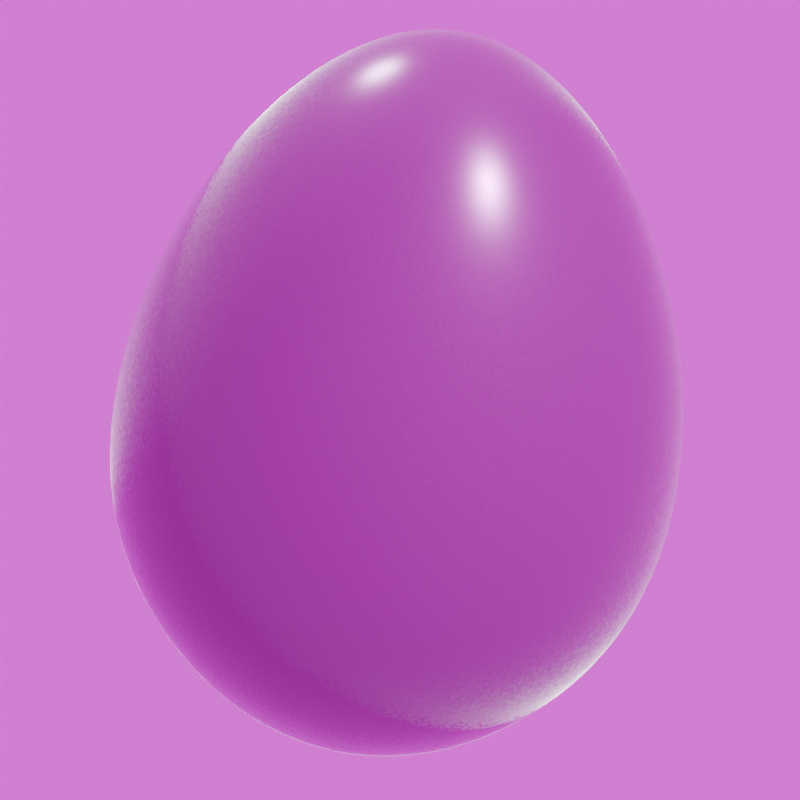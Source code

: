 # Source: pysanka2_featured.blend  (saved by Blender 4.4.30; exported with 4.5.12 LTS)
import bpy
from mathutils import Matrix  # noqa: F401  (used for matrix-valued properties, if any)

bpy.ops.wm.read_factory_settings(use_empty=True)
scene = bpy.context.scene
scene.name = 'Scene'

# ---- collections
col_collection = bpy.data.collections.new('Collection'); scene.collection.children.link(col_collection)
col_0 = bpy.data.collections.new('0'); scene.collection.children.link(col_0)

# ---- images (referenced by path relative to the original .blend; pixels are not part of the script)
import os
ASSET_DIR = os.environ.get("B2B_ASSET_DIR", "")  # directory of the original .blend (textures are referenced by path, not embedded)
HERE = os.path.dirname(os.path.abspath(__file__))  # packed textures are extracted next to this script under _unpacked/

def load_image(name, relpath, width, height, colorspace="sRGB"):
    """Load a texture the original file referenced (path relative to the .blend, or extracted next to this script)."""
    p = next((c for c in (os.path.join(HERE, relpath), os.path.join(ASSET_DIR, relpath)) if relpath and os.path.exists(c)), "")
    if p:
        img = bpy.data.images.load(p, check_existing=True)
        img.name = name
    else:  # same state as the original file: an image datablock whose file is absent (Cycles renders it pink)
        img = bpy.data.images.new(name, width, height)
        img.source = "FILE"
        img.filepath = "//" + (relpath or name)
    img.colorspace_settings.name = colorspace
    return img
img_p02_png = load_image('p02.png', 'p02.png', 1024, 1024, 'sRGB')
img_p02c = load_image('p02c', 'p02c.png', 1024, 1024, 'sRGB')
img_eggshell_jpg = load_image('Eggshell.jpg', 'Eggshell.jpg', 1024, 1024, 'sRGB')
img_pr02 = load_image('pr02', 'rend/pr02.png', 1024, 1024, 'sRGB')
img_fin4_ref_exr = load_image('fin4_Ref.exr', 'fin4_Ref.exr', 1024, 1024, 'Linear Rec.709')

# ---- materials (node trees are filled in below, after node groups)
mat_material = bpy.data.materials.new('Material')

# ---- material node trees
mat_material.use_nodes = True; mat_material.node_tree.nodes.clear()
_N = mat_material.node_tree.nodes; _L = mat_material.node_tree.links
n0 = _N.new('ShaderNodeBsdfPrincipled'); n0.name = 'Principled BSDF'; n0.location = (2033, 378)
n0.inputs[1].default_value = 0.2873
n0.inputs[2].default_value = 0.2673
n0.inputs[19].default_value = 0.3345
n0.inputs[20].default_value = 0.7245
n0.inputs[24].default_value = 1.0
n0.inputs[25].default_value = 0.2929
n1 = _N.new('ShaderNodeOutputMaterial'); n1.name = 'Material Output'; n1.location = (2323, 378)
n2 = _N.new('ShaderNodeTexImage'); n2.name = 'Image Texture'; n2.location = (-1916, 508)
n2.image = img_p02_png
n3 = _N.new('ShaderNodeTexImage'); n3.name = 'Image Texture.001'; n3.location = (-2809, -29)
n3.image = img_p02c
n4 = _N.new('ShaderNodeMix'); n4.name = 'Mix'; n4.location = (-614, 359)
n4.data_type = 'RGBA'
n4.blend_type = 'COLOR'
n4.inputs[0].default_value = 1.0
n5 = _N.new('ShaderNodeMix'); n5.name = 'Mix.001'; n5.location = (-200, 522)
n5.data_type = 'RGBA'
n5.inputs[0].default_value = 0.12
n5.inputs[7].default_value = (0.128, 0.08262, 0.07997, 1.0)
n6 = _N.new('ShaderNodeMix'); n6.name = 'Mix.002'; n6.location = (-1271, 513)
n6.data_type = 'RGBA'
n6.inputs[6].default_value = (0.1285, 0.00428, 0.0096, 1.0)
n6.inputs[7].default_value = (0.5379, 0.5201, 0.3468, 1.0)
n7 = _N.new('ShaderNodeTexImage'); n7.name = 'Image Texture.002'; n7.location = (-693, -337)
n7.image = img_eggshell_jpg
n8 = _N.new('ShaderNodeMix'); n8.name = 'Mix.003'; n8.location = (203, 451)
n8.data_type = 'RGBA'
n8.blend_type = 'MULTIPLY'
n8.inputs[0].default_value = 1.0
n9 = _N.new('ShaderNodeRGBCurve'); n9.name = 'RGB Curves'; n9.location = (-340, 19)
_c = n9.mapping.curves[3]
while len(_c.points) > 2: _c.points.remove(_c.points[-1])
_c.points[0].location = (0.0, 0.0); _c.points[0].handle_type = 'AUTO'
_c.points[1].location = (0.57091, 0.865); _c.points[1].handle_type = 'AUTO'
_p = _c.points.new(1.0, 1.0); _p.handle_type = 'AUTO'
n9.mapping.update()
n10 = _N.new('ShaderNodeTexNoise'); n10.name = 'Noise Texture'; n10.location = (-52, -261)
n10.inputs[2].default_value = 161.1
n11 = _N.new('ShaderNodeNormalMap'); n11.name = 'Normal Map'; n11.location = (179, -130)
n11.inputs[0].default_value = 0.29
n12 = _N.new('ShaderNodeMix'); n12.name = 'Mix.004'; n12.location = (-1058, 129)
n12.data_type = 'RGBA'
n12.blend_type = 'MULTIPLY'
n12.inputs[0].default_value = 1.0
n13 = _N.new('ShaderNodeTexImage'); n13.name = 'Image Texture.003'; n13.location = (-37, 853)
n13.image = img_pr02
n14 = _N.new('ShaderNodeMix'); n14.name = 'Mix.005'; n14.location = (670, 549)
n14.data_type = 'RGBA'
n14.blend_type = 'MULTIPLY'
n14.inputs[0].default_value = 0.2533
n15 = _N.new('ShaderNodeValToRGB'); n15.name = 'Color Ramp'; n15.location = (-2273, -494)
while len(n15.color_ramp.elements) > 1: n15.color_ramp.elements.remove(n15.color_ramp.elements[-1])
n15.color_ramp.elements[0].position = 0.0; n15.color_ramp.elements[0].color = (1.0, 1.0, 1.0, 1.0)
_e = n15.color_ramp.elements.new(0.5673); _e.color = (0.0, 0.0, 0.0, 1.0)
n16 = _N.new('ShaderNodeSeparateXYZ'); n16.name = 'Separate XYZ'; n16.location = (-2500, -525)
n17 = _N.new('ShaderNodeMix'); n17.name = 'Mix.007'; n17.location = (-1840, -279)
n17.data_type = 'RGBA'
n17.inputs[7].default_value = (0.2019, 0.009883, 0.0245, 1.0)
n18 = _N.new('ShaderNodeTexImage'); n18.name = 'Image Texture.004'; n18.location = (1039, 911)
n18.image = img_pr02
n19 = _N.new('ShaderNodeMix'); n19.name = 'Mix.006'; n19.location = (1366, 516)
n19.mute = True
n19.data_type = 'RGBA'
n19.inputs[0].default_value = 0.7333
n20 = _N.new('ShaderNodeMapping'); n20.name = 'Mapping'; n20.location = (859, 871)
n21 = _N.new('ShaderNodeUVMap'); n21.name = 'UV Map'; n21.location = (609, 784)
n21.uv_map = 'UVMap.001'
_L.new(n6.outputs[2], n4.inputs[6])
_L.new(n12.outputs[2], n4.inputs[7])
_L.new(n4.outputs[2], n5.inputs[6])
_L.new(n2.outputs[0], n6.inputs[0])
_L.new(n5.outputs[2], n8.inputs[6])
_L.new(n9.outputs[0], n8.inputs[7])
_L.new(n19.outputs[2], n0.inputs[0])
_L.new(n7.outputs[0], n9.inputs[1])
_L.new(n10.outputs[1], n11.inputs[1])
_L.new(n11.outputs[0], n0.inputs[23])
_L.new(n2.outputs[0], n12.inputs[7])
_L.new(n8.outputs[2], n14.inputs[6])
_L.new(n13.outputs[0], n14.inputs[7])
_L.new(n3.outputs[0], n16.inputs[0])
_L.new(n16.outputs[0], n15.inputs[0])
_L.new(n15.outputs[0], n17.inputs[0])
_L.new(n17.outputs[2], n12.inputs[6])
_L.new(n3.outputs[0], n17.inputs[6])
_L.new(n14.outputs[2], n19.inputs[6])
_L.new(n18.outputs[0], n19.inputs[7])
_L.new(n20.outputs[0], n18.inputs[0])
_L.new(n21.outputs[0], n20.inputs[0])
_L.new(n0.outputs[0], n1.inputs[0])
n1.is_active_output = True

# ---- world
world_world = bpy.data.worlds.new('World'); scene.world = world_world
world_world.use_nodes = True; world_world.node_tree.nodes.clear()
_N = world_world.node_tree.nodes; _L = world_world.node_tree.links
n0 = _N.new('ShaderNodeOutputWorld'); n0.name = 'World Output'; n0.location = (300, 300)
n1 = _N.new('ShaderNodeBackground'); n1.name = 'Background'; n1.location = (10, 300)
n1.inputs[1].default_value = 1.2
n2 = _N.new('ShaderNodeTexEnvironment'); n2.name = 'Environment Texture'; n2.location = (-280, 275)
n2.image = img_fin4_ref_exr
_L.new(n1.outputs[0], n0.inputs[0])
_L.new(n2.outputs[0], n1.inputs[0])
n0.is_active_output = True
world_world.color = (0.05088, 0.05088, 0.05088)
world_world.sun_shadow_jitter_overblur = 0.0

# ---- cameras
cam_camera = bpy.data.cameras.new('Camera')
cam_camera.clip_start = 0.01
cam_camera.lens = 125.7

# ---- lights
light_sun = bpy.data.lights.new('Sun', 'SUN')
light_sun.energy = 5.851
light_area = bpy.data.lights.new('Area', 'AREA')
light_area.energy = 14.0
light_area.size = 0.02
light_area.size_y = 1.0
light_sun_001 = bpy.data.lights.new('Sun.001', 'SUN')
light_sun_001.use_shadow = False
light_sun_001.angle = 0.3705
light_sun_001.energy = 0.571

# ---- meshes
me_egg = bpy.data.meshes.new('egg')
me_egg.from_pydata([(0.1341, 0.1195, -0.1341), (0.08903, 0.09819, -0.151), (0.0444, 0.08653, -0.1601), (0.0, 0.08279, -0.163), (-0.0444, 0.08653, -0.1601), (-0.08903, 0.09819, -0.151), (0.1534, 0.1739, -0.1534), (0.102, 0.1597, -0.1847), (0.05089, 0.1519, -0.2011), (0.0, 0.1494, -0.2062), (-0.05089, 0.1519, -0.2011), (-0.102, 0.1597, -0.1847), (0.1611, 0.2317, -0.1611), (0.1077, 0.224, -0.2001), (0.05394, 0.2198, -0.2204), (0.0, 0.2184, -0.2267), (-0.05394, 0.2198, -0.2204), (-0.1077, 0.224, -0.2001), (0.1608, 0.2908, -0.1608), (0.1072, 0.2908, -0.2006), (0.0536, 0.2908, -0.221), (0.0, 0.2908, -0.2274), (-0.0536, 0.2908, -0.221), (-0.1072, 0.2908, -0.2006), (0.1545, 0.3499, -0.1545), (0.1027, 0.3576, -0.1908), (0.05126, 0.3618, -0.2094), (0.0, 0.3632, -0.2153), (-0.05126, 0.3618, -0.2094), (-0.1027, 0.3576, -0.1908), (0.1418, 0.4104, -0.1418), (0.09372, 0.4272, -0.1698), (0.04665, 0.4365, -0.1843), (0.0, 0.4394, -0.1888), (-0.04665, 0.4365, -0.1843), (-0.09372, 0.4272, -0.1698), (-0.1341, 0.1195, -0.1341), (-0.151, 0.09819, -0.08903), (-0.1601, 0.08653, -0.0444), (-0.163, 0.08279, 0.0), (-0.1601, 0.08653, 0.0444), (-0.151, 0.09819, 0.08903), (-0.1534, 0.1739, -0.1534), (-0.1847, 0.1597, -0.102), (-0.2011, 0.1519, -0.05089), (-0.2062, 0.1494, 0.0), (-0.2011, 0.1519, 0.05089), (-0.1847, 0.1597, 0.102), (-0.1611, 0.2317, -0.1611), (-0.2001, 0.224, -0.1077), (-0.2204, 0.2198, -0.05394), (-0.2267, 0.2184, 0.0), (-0.2204, 0.2198, 0.05394), (-0.2001, 0.224, 0.1077), (-0.1608, 0.2908, -0.1608), (-0.2006, 0.2908, -0.1072), (-0.221, 0.2908, -0.0536), (-0.2274, 0.2908, 0.0), (-0.221, 0.2908, 0.0536), (-0.2006, 0.2908, 0.1072), (-0.1545, 0.3499, -0.1545), (-0.1908, 0.3576, -0.1027), (-0.2094, 0.3618, -0.05126), (-0.2153, 0.3632, 0.0), (-0.2094, 0.3618, 0.05126), (-0.1908, 0.3576, 0.1027), (-0.1418, 0.4104, -0.1418), (-0.1698, 0.4272, -0.09372), (-0.1843, 0.4365, -0.04665), (-0.1888, 0.4394, 0.0), (-0.1843, 0.4365, 0.04665), (-0.1698, 0.4272, 0.09372), (-0.1341, 0.1195, 0.1341), (-0.08903, 0.09819, 0.151), (-0.0444, 0.08653, 0.1601), (0.0, 0.08279, 0.163), (0.0444, 0.08653, 0.1601), (0.08903, 0.09819, 0.151), (-0.1534, 0.1739, 0.1534), (-0.102, 0.1597, 0.1847), (-0.05089, 0.1519, 0.2011), (0.0, 0.1494, 0.2062), (0.05089, 0.1519, 0.2011), (0.102, 0.1597, 0.1847), (-0.1611, 0.2317, 0.1611), (-0.1077, 0.224, 0.2001), (-0.05394, 0.2198, 0.2204), (0.0, 0.2184, 0.2267), (0.05394, 0.2198, 0.2204), (0.1077, 0.224, 0.2001), (-0.1608, 0.2908, 0.1608), (-0.1072, 0.2908, 0.2006), (-0.0536, 0.2908, 0.221), (0.0, 0.2908, 0.2274), (0.0536, 0.2908, 0.221), (0.1072, 0.2908, 0.2006), (-0.1545, 0.3499, 0.1545), (-0.1027, 0.3576, 0.1908), (-0.05126, 0.3618, 0.2094), (0.0, 0.3632, 0.2153), (0.05126, 0.3618, 0.2094), (0.1027, 0.3576, 0.1908), (-0.1418, 0.4104, 0.1418), (-0.09372, 0.4272, 0.1698), (-0.04665, 0.4365, 0.1843), (0.0, 0.4394, 0.1888), (0.04665, 0.4365, 0.1843), (0.09372, 0.4272, 0.1698), (0.1341, 0.1195, 0.1341), (0.151, 0.09819, 0.08903), (0.1601, 0.08653, 0.0444), (0.163, 0.08279, 0.0), (0.1601, 0.08653, -0.0444), (0.151, 0.09819, -0.08903), (0.1534, 0.1739, 0.1534), (0.1847, 0.1597, 0.102), (0.2011, 0.1519, 0.05089), (0.2062, 0.1494, 0.0), (0.2011, 0.1519, -0.05089), (0.1847, 0.1597, -0.102), (0.1611, 0.2317, 0.1611), (0.2001, 0.224, 0.1077), (0.2204, 0.2198, 0.05394), (0.2267, 0.2184, 0.0), (0.2204, 0.2198, -0.05394), (0.2001, 0.224, -0.1077), (0.1608, 0.2908, 0.1608), (0.2006, 0.2908, 0.1072), (0.221, 0.2908, 0.0536), (0.2274, 0.2908, 0.0), (0.221, 0.2908, -0.0536), (0.2006, 0.2908, -0.1072), (0.1545, 0.3499, 0.1545), (0.1908, 0.3576, 0.1027), (0.2094, 0.3618, 0.05126), (0.2153, 0.3632, 0.0), (0.2094, 0.3618, -0.05126), (0.1908, 0.3576, -0.1027), (0.1418, 0.4104, 0.1418), (0.1698, 0.4272, 0.09372), (0.1843, 0.4365, 0.04665), (0.1888, 0.4394, 0.0), (0.1843, 0.4365, -0.04665), (0.1698, 0.4272, -0.09372), (0.09982, 0.05984, 0.09982), (0.04969, 0.03972, 0.1057), (0.0, 0.03338, 0.1075), (-0.04969, 0.03972, 0.1057), (-0.09982, 0.05984, 0.09982), (0.1057, 0.03972, 0.04969), (0.05256, 0.01555, 0.05256), (0.0, 0.00796, 0.05347), (-0.05256, 0.01555, 0.05256), (-0.1057, 0.03972, 0.04969), (0.1075, 0.03338, 0.0), (0.05347, 0.00796, 0.0), (0.0, 0.0, 0.0), (-0.05347, 0.00796, 0.0), (-0.1075, 0.03338, 0.0), (0.1057, 0.03972, -0.04969), (0.05256, 0.01555, -0.05256), (0.0, 0.00796, -0.05347), (-0.05256, 0.01555, -0.05256), (-0.1057, 0.03972, -0.04969), (0.09982, 0.05984, -0.09982), (0.04969, 0.03972, -0.1057), (0.0, 0.03338, -0.1075), (-0.04969, 0.03972, -0.1057), (-0.09982, 0.05984, -0.09982), (0.1214, 0.4749, -0.1214), (0.07988, 0.5001, -0.1355), (0.03966, 0.5139, -0.143), (0.0, 0.5183, -0.1454), (-0.03966, 0.5139, -0.143), (-0.07988, 0.5001, -0.1355), (-0.1214, 0.4749, -0.1214), (0.1355, 0.5001, -0.07988), (0.08817, 0.5455, -0.08817), (0.04352, 0.5693, -0.09255), (0.0, 0.5768, -0.09393), (-0.04352, 0.5693, -0.09255), (-0.08817, 0.5455, -0.08817), (-0.1355, 0.5001, -0.07988), (0.143, 0.5139, -0.03966), (0.09255, 0.5693, -0.04352), (0.04556, 0.5979, -0.04556), (0.0, 0.6069, -0.0462), (-0.04556, 0.5979, -0.04556), (-0.09255, 0.5693, -0.04352), (-0.143, 0.5139, -0.03966), (0.1454, 0.5183, 0.0), (0.09393, 0.5768, 0.0), (0.0462, 0.6069, 0.0), (0.0, 0.6163, 0.0), (-0.0462, 0.6069, 0.0), (-0.09393, 0.5768, 0.0), (-0.1454, 0.5183, 0.0), (0.143, 0.5139, 0.03966), (0.09255, 0.5693, 0.04352), (0.04556, 0.5979, 0.04556), (0.0, 0.6069, 0.0462), (-0.04556, 0.5979, 0.04556), (-0.09255, 0.5693, 0.04352), (-0.143, 0.5139, 0.03966), (0.1355, 0.5001, 0.07988), (0.08817, 0.5455, 0.08817), (0.04352, 0.5693, 0.09255), (0.0, 0.5768, 0.09393), (-0.04352, 0.5693, 0.09255), (-0.08817, 0.5455, 0.08817), (-0.1355, 0.5001, 0.07988), (0.1214, 0.4749, 0.1214), (0.07988, 0.5001, 0.1355), (0.03966, 0.5139, 0.143), (0.0, 0.5183, 0.1454), (-0.03966, 0.5139, 0.143), (-0.07988, 0.5001, 0.1355), (-0.1214, 0.4749, 0.1214)], [], [(0, 1, 7, 6), (1, 2, 8, 7), (2, 3, 9, 8), (3, 4, 10, 9), (4, 5, 11, 10), (5, 36, 42, 11), (6, 7, 13, 12), (7, 8, 14, 13), (8, 9, 15, 14), (9, 10, 16, 15), (10, 11, 17, 16), (11, 42, 48, 17), (12, 13, 19, 18), (13, 14, 20, 19), (14, 15, 21, 20), (15, 16, 22, 21), (16, 17, 23, 22), (17, 48, 54, 23), (18, 19, 25, 24), (19, 20, 26, 25), (20, 21, 27, 26), (21, 22, 28, 27), (22, 23, 29, 28), (23, 54, 60, 29), (24, 25, 31, 30), (25, 26, 32, 31), (26, 27, 33, 32), (27, 28, 34, 33), (28, 29, 35, 34), (29, 60, 66, 35), (30, 31, 170, 169), (31, 32, 171, 170), (32, 33, 172, 171), (33, 34, 173, 172), (34, 35, 174, 173), (35, 66, 175, 174), (36, 37, 43, 42), (37, 38, 44, 43), (38, 39, 45, 44), (39, 40, 46, 45), (40, 41, 47, 46), (41, 72, 78, 47), (42, 43, 49, 48), (43, 44, 50, 49), (44, 45, 51, 50), (45, 46, 52, 51), (46, 47, 53, 52), (47, 78, 84, 53), (48, 49, 55, 54), (49, 50, 56, 55), (50, 51, 57, 56), (51, 52, 58, 57), (52, 53, 59, 58), (53, 84, 90, 59), (54, 55, 61, 60), (55, 56, 62, 61), (56, 57, 63, 62), (57, 58, 64, 63), (58, 59, 65, 64), (59, 90, 96, 65), (60, 61, 67, 66), (61, 62, 68, 67), (62, 63, 69, 68), (63, 64, 70, 69), (64, 65, 71, 70), (65, 96, 102, 71), (66, 67, 182, 175), (67, 68, 189, 182), (68, 69, 196, 189), (69, 70, 203, 196), (70, 71, 210, 203), (71, 102, 217, 210), (72, 73, 79, 78), (73, 74, 80, 79), (74, 75, 81, 80), (75, 76, 82, 81), (76, 77, 83, 82), (77, 108, 114, 83), (78, 79, 85, 84), (79, 80, 86, 85), (80, 81, 87, 86), (81, 82, 88, 87), (82, 83, 89, 88), (83, 114, 120, 89), (84, 85, 91, 90), (85, 86, 92, 91), (86, 87, 93, 92), (87, 88, 94, 93), (88, 89, 95, 94), (89, 120, 126, 95), (90, 91, 97, 96), (91, 92, 98, 97), (92, 93, 99, 98), (93, 94, 100, 99), (94, 95, 101, 100), (95, 126, 132, 101), (96, 97, 103, 102), (97, 98, 104, 103), (98, 99, 105, 104), (99, 100, 106, 105), (100, 101, 107, 106), (101, 132, 138, 107), (102, 103, 216, 217), (103, 104, 215, 216), (104, 105, 214, 215), (105, 106, 213, 214), (106, 107, 212, 213), (107, 138, 211, 212), (108, 109, 115, 114), (109, 110, 116, 115), (110, 111, 117, 116), (111, 112, 118, 117), (112, 113, 119, 118), (113, 0, 6, 119), (114, 115, 121, 120), (115, 116, 122, 121), (116, 117, 123, 122), (117, 118, 124, 123), (118, 119, 125, 124), (119, 6, 12, 125), (120, 121, 127, 126), (121, 122, 128, 127), (122, 123, 129, 128), (123, 124, 130, 129), (124, 125, 131, 130), (125, 12, 18, 131), (126, 127, 133, 132), (127, 128, 134, 133), (128, 129, 135, 134), (129, 130, 136, 135), (130, 131, 137, 136), (131, 18, 24, 137), (132, 133, 139, 138), (133, 134, 140, 139), (134, 135, 141, 140), (135, 136, 142, 141), (136, 137, 143, 142), (137, 24, 30, 143), (138, 139, 204, 211), (139, 140, 197, 204), (140, 141, 190, 197), (141, 142, 183, 190), (142, 143, 176, 183), (143, 30, 169, 176), (108, 77, 144, 109), (77, 76, 145, 144), (76, 75, 146, 145), (75, 74, 147, 146), (74, 73, 148, 147), (73, 72, 41, 148), (109, 144, 149, 110), (144, 145, 150, 149), (145, 146, 151, 150), (146, 147, 152, 151), (147, 148, 153, 152), (148, 41, 40, 153), (110, 149, 154, 111), (149, 150, 155, 154), (150, 151, 156, 155), (151, 152, 157, 156), (152, 153, 158, 157), (153, 40, 39, 158), (111, 154, 159, 112), (154, 155, 160, 159), (155, 156, 161, 160), (156, 157, 162, 161), (157, 158, 163, 162), (158, 39, 38, 163), (112, 159, 164, 113), (159, 160, 165, 164), (160, 161, 166, 165), (161, 162, 167, 166), (162, 163, 168, 167), (163, 38, 37, 168), (113, 164, 1, 0), (164, 165, 2, 1), (165, 166, 3, 2), (166, 167, 4, 3), (167, 168, 5, 4), (168, 37, 36, 5), (169, 170, 177, 176), (170, 171, 178, 177), (171, 172, 179, 178), (172, 173, 180, 179), (173, 174, 181, 180), (174, 175, 182, 181), (176, 177, 184, 183), (177, 178, 185, 184), (178, 179, 186, 185), (179, 180, 187, 186), (180, 181, 188, 187), (181, 182, 189, 188), (183, 184, 191, 190), (184, 185, 192, 191), (185, 186, 193, 192), (186, 187, 194, 193), (187, 188, 195, 194), (188, 189, 196, 195), (190, 191, 198, 197), (191, 192, 199, 198), (192, 193, 200, 199), (193, 194, 201, 200), (194, 195, 202, 201), (195, 196, 203, 202), (197, 198, 205, 204), (198, 199, 206, 205), (199, 200, 207, 206), (200, 201, 208, 207), (201, 202, 209, 208), (202, 203, 210, 209), (204, 205, 212, 211), (205, 206, 213, 212), (206, 207, 214, 213), (207, 208, 215, 214), (208, 209, 216, 215), (209, 210, 217, 216)])
me_egg.polygons.foreach_set('use_smooth', [True] * 216)
_uv = me_egg.uv_layers.new(name='UVMap')
_uv.uv.foreach_set('vector', [0.9837, 0.8019, 0.9614, 0.8452, 0.9198, 0.7976, 0.9535, 0.7544, 0.9614, 0.8452, 0.937, 0.8807, 0.8907, 0.8322, 0.9198, 0.7976, 0.937, 0.8807, 0.9101, 0.9106, 0.8621, 0.8626, 0.8907, 0.8322, 0.9101, 0.9106, 0.8801, 0.9375, 0.8317, 0.8911, 0.8621, 0.8626, 0.8801, 0.9375, 0.8447, 0.9618, 0.7971, 0.9203, 0.8317, 0.8911, 0.8447, 0.9618, 0.8014, 0.9841, 0.7538, 0.9539, 0.7971, 0.9203, 0.9535, 0.7544, 0.9198, 0.7976, 0.8819, 0.7572, 0.9189, 0.713, 0.9198, 0.7976, 0.8907, 0.8322, 0.8512, 0.7918, 0.8819, 0.7572, 0.8907, 0.8322, 0.8621, 0.8626, 0.8219, 0.8224, 0.8512, 0.7918, 0.8621, 0.8626, 0.8317, 0.8911, 0.7913, 0.8516, 0.8219, 0.8224, 0.8317, 0.8911, 0.7971, 0.9203, 0.7567, 0.8823, 0.7913, 0.8516, 0.7971, 0.9203, 0.7538, 0.9539, 0.7125, 0.9193, 0.7567, 0.8823, 0.9189, 0.713, 0.8819, 0.7572, 0.8426, 0.7195, 0.8801, 0.6768, 0.8819, 0.7572, 0.8512, 0.7918, 0.8117, 0.753, 0.8426, 0.7195, 0.8512, 0.7918, 0.8219, 0.8224, 0.7826, 0.783, 0.8117, 0.753, 0.8219, 0.8224, 0.7913, 0.8516, 0.7526, 0.8121, 0.7826, 0.783, 0.7913, 0.8516, 0.7567, 0.8823, 0.719, 0.843, 0.7526, 0.8121, 0.7567, 0.8823, 0.7125, 0.9193, 0.6763, 0.8804, 0.719, 0.843, 0.8801, 0.6768, 0.8426, 0.7195, 0.8006, 0.684, 0.8379, 0.6436, 0.8426, 0.7195, 0.8117, 0.753, 0.7707, 0.7155, 0.8006, 0.684, 0.8117, 0.753, 0.7826, 0.783, 0.7432, 0.7436, 0.7707, 0.7155, 0.7826, 0.783, 0.7526, 0.8121, 0.7151, 0.7711, 0.7432, 0.7436, 0.7526, 0.8121, 0.719, 0.843, 0.6835, 0.8009, 0.7151, 0.7711, 0.719, 0.843, 0.6763, 0.8804, 0.6432, 0.8382, 0.6835, 0.8009, 0.8379, 0.6436, 0.8006, 0.684, 0.7526, 0.6494, 0.7881, 0.6141, 0.8006, 0.684, 0.7707, 0.7155, 0.7254, 0.6772, 0.7526, 0.6494, 0.7707, 0.7155, 0.7432, 0.7436, 0.7012, 0.7015, 0.7254, 0.6772, 0.7432, 0.7436, 0.7151, 0.7711, 0.6768, 0.7258, 0.7012, 0.7015, 0.7151, 0.7711, 0.6835, 0.8009, 0.649, 0.7529, 0.6768, 0.7258, 0.6835, 0.8009, 0.6432, 0.8382, 0.6136, 0.7884, 0.649, 0.7529, 0.7881, 0.6141, 0.7526, 0.6494, 0.6982, 0.6206, 0.7268, 0.5918, 0.7526, 0.6494, 0.7254, 0.6772, 0.6767, 0.6407, 0.6982, 0.6206, 0.7254, 0.6772, 0.7012, 0.7015, 0.6583, 0.6586, 0.6767, 0.6407, 0.7012, 0.7015, 0.6768, 0.7258, 0.6404, 0.6771, 0.6583, 0.6586, 0.6768, 0.7258, 0.649, 0.7529, 0.6203, 0.6985, 0.6404, 0.6771, 0.649, 0.7529, 0.6136, 0.7884, 0.5914, 0.7271, 0.6203, 0.6985, 0.381, 0.9838, 0.3377, 0.9615, 0.3854, 0.92, 0.4286, 0.9537, 0.3377, 0.9615, 0.3023, 0.9371, 0.3508, 0.8908, 0.3854, 0.92, 0.3023, 0.9371, 0.2724, 0.9101, 0.3204, 0.8622, 0.3508, 0.8908, 0.2724, 0.9101, 0.2455, 0.8802, 0.2919, 0.8317, 0.3204, 0.8622, 0.2455, 0.8802, 0.2212, 0.8447, 0.2628, 0.7971, 0.2919, 0.8317, 0.2212, 0.8447, 0.1989, 0.8013, 0.2292, 0.7538, 0.2628, 0.7971, 0.4286, 0.9537, 0.3854, 0.92, 0.4258, 0.8821, 0.47, 0.9191, 0.3854, 0.92, 0.3508, 0.8908, 0.3913, 0.8513, 0.4258, 0.8821, 0.3508, 0.8908, 0.3204, 0.8622, 0.3607, 0.8221, 0.3913, 0.8513, 0.3204, 0.8622, 0.2919, 0.8317, 0.3315, 0.7914, 0.3607, 0.8221, 0.2919, 0.8317, 0.2628, 0.7971, 0.3008, 0.7568, 0.3315, 0.7914, 0.2628, 0.7971, 0.2292, 0.7538, 0.2639, 0.7125, 0.3008, 0.7568, 0.47, 0.9191, 0.4258, 0.8821, 0.4636, 0.8428, 0.5062, 0.8803, 0.4258, 0.8821, 0.3913, 0.8513, 0.4301, 0.8118, 0.4636, 0.8428, 0.3913, 0.8513, 0.3607, 0.8221, 0.4001, 0.7827, 0.4301, 0.8118, 0.3607, 0.8221, 0.3315, 0.7914, 0.3711, 0.7527, 0.4001, 0.7827, 0.3315, 0.7914, 0.3008, 0.7568, 0.3402, 0.7191, 0.3711, 0.7527, 0.3008, 0.7568, 0.2639, 0.7125, 0.3028, 0.6763, 0.3402, 0.7191, 0.5062, 0.8803, 0.4636, 0.8428, 0.4991, 0.8008, 0.5395, 0.8381, 0.4636, 0.8428, 0.4301, 0.8118, 0.4676, 0.7709, 0.4991, 0.8008, 0.4301, 0.8118, 0.4001, 0.7827, 0.4396, 0.7433, 0.4676, 0.7709, 0.4001, 0.7827, 0.3711, 0.7527, 0.4121, 0.7153, 0.4396, 0.7433, 0.3711, 0.7527, 0.3402, 0.7191, 0.3823, 0.6837, 0.4121, 0.7153, 0.3402, 0.7191, 0.3028, 0.6763, 0.345, 0.6432, 0.3823, 0.6837, 0.5395, 0.8381, 0.4991, 0.8008, 0.5337, 0.7528, 0.5691, 0.7884, 0.4991, 0.8008, 0.4676, 0.7709, 0.506, 0.7257, 0.5337, 0.7528, 0.4676, 0.7709, 0.4396, 0.7433, 0.4816, 0.7014, 0.506, 0.7257, 0.4396, 0.7433, 0.4121, 0.7153, 0.4574, 0.677, 0.4816, 0.7014, 0.4121, 0.7153, 0.3823, 0.6837, 0.4303, 0.6492, 0.4574, 0.677, 0.3823, 0.6837, 0.345, 0.6432, 0.3948, 0.6138, 0.4303, 0.6492, 0.5691, 0.7884, 0.5337, 0.7528, 0.5625, 0.6985, 0.5914, 0.7271, 0.5337, 0.7528, 0.506, 0.7257, 0.5424, 0.677, 0.5625, 0.6985, 0.506, 0.7257, 0.4816, 0.7014, 0.5246, 0.6585, 0.5424, 0.677, 0.4816, 0.7014, 0.4574, 0.677, 0.5062, 0.6406, 0.5246, 0.6585, 0.4574, 0.677, 0.4303, 0.6492, 0.4847, 0.6205, 0.5062, 0.6406, 0.4303, 0.6492, 0.3948, 0.6138, 0.4562, 0.5916, 0.4847, 0.6205, 0.2106, 0.3711, 0.241, 0.3369, 0.272, 0.3842, 0.2348, 0.4229, 0.241, 0.3369, 0.2653, 0.3107, 0.3014, 0.3545, 0.272, 0.3842, 0.2653, 0.3107, 0.2876, 0.2877, 0.3278, 0.3279, 0.3014, 0.3545, 0.2876, 0.2877, 0.3107, 0.2654, 0.3544, 0.3015, 0.3278, 0.3279, 0.3107, 0.2654, 0.3368, 0.2411, 0.3841, 0.2722, 0.3544, 0.3015, 0.3368, 0.2411, 0.3711, 0.2107, 0.4229, 0.235, 0.3841, 0.2722, 0.2348, 0.4229, 0.272, 0.3842, 0.3057, 0.425, 0.2668, 0.4666, 0.272, 0.3842, 0.3014, 0.3545, 0.3365, 0.3932, 0.3057, 0.425, 0.3014, 0.3545, 0.3278, 0.3279, 0.3646, 0.3647, 0.3365, 0.3932, 0.3278, 0.3279, 0.3544, 0.3015, 0.3931, 0.3367, 0.3646, 0.3647, 0.3544, 0.3015, 0.3841, 0.2722, 0.4249, 0.3058, 0.3931, 0.3367, 0.3841, 0.2722, 0.4229, 0.235, 0.4666, 0.267, 0.4249, 0.3058, 0.2668, 0.4666, 0.3057, 0.425, 0.3427, 0.4632, 0.3042, 0.5043, 0.3057, 0.425, 0.3365, 0.3932, 0.3737, 0.4311, 0.3427, 0.4632, 0.3365, 0.3932, 0.3646, 0.3647, 0.4022, 0.4023, 0.3737, 0.4311, 0.3646, 0.3647, 0.3931, 0.3367, 0.431, 0.3738, 0.4022, 0.4023, 0.3931, 0.3367, 0.4249, 0.3058, 0.4631, 0.3429, 0.431, 0.3738, 0.4249, 0.3058, 0.4666, 0.267, 0.5042, 0.3045, 0.4631, 0.3429, 0.3042, 0.5043, 0.3427, 0.4632, 0.3835, 0.4991, 0.3456, 0.5385, 0.3427, 0.4632, 0.3737, 0.4311, 0.4133, 0.4682, 0.3835, 0.4991, 0.3737, 0.4311, 0.4022, 0.4023, 0.4406, 0.4407, 0.4133, 0.4682, 0.4022, 0.4023, 0.431, 0.3738, 0.4681, 0.4135, 0.4406, 0.4407, 0.431, 0.3738, 0.4631, 0.3429, 0.4989, 0.3837, 0.4681, 0.4135, 0.4631, 0.3429, 0.5042, 0.3045, 0.5384, 0.3458, 0.4989, 0.3837, 0.3456, 0.5385, 0.3835, 0.4991, 0.4308, 0.5339, 0.3949, 0.5689, 0.3835, 0.4991, 0.4133, 0.4682, 0.4579, 0.5064, 0.4308, 0.5339, 0.4133, 0.4682, 0.4406, 0.4407, 0.4821, 0.4823, 0.4579, 0.5064, 0.4406, 0.4407, 0.4681, 0.4135, 0.5062, 0.4582, 0.4821, 0.4823, 0.4681, 0.4135, 0.4989, 0.3837, 0.5337, 0.431, 0.5062, 0.4582, 0.4989, 0.3837, 0.5384, 0.3458, 0.5687, 0.3952, 0.5337, 0.431, 0.3949, 0.5689, 0.4308, 0.5339, 0.4848, 0.5628, 0.4562, 0.5916, 0.4308, 0.5339, 0.4579, 0.5064, 0.5063, 0.5428, 0.4848, 0.5628, 0.4579, 0.5064, 0.4821, 0.4823, 0.5247, 0.525, 0.5063, 0.5428, 0.4821, 0.4823, 0.5062, 0.4582, 0.5426, 0.5066, 0.5247, 0.525, 0.5062, 0.4582, 0.5337, 0.431, 0.5626, 0.4851, 0.5426, 0.5066, 0.5337, 0.431, 0.5687, 0.3952, 0.5914, 0.4565, 0.5626, 0.4851, 0.8013, 0.1994, 0.8447, 0.2217, 0.7971, 0.2633, 0.7538, 0.2296, 0.8447, 0.2217, 0.8801, 0.246, 0.8317, 0.2924, 0.7971, 0.2633, 0.8801, 0.246, 0.9101, 0.2729, 0.8621, 0.3209, 0.8317, 0.2924, 0.9101, 0.2729, 0.937, 0.3028, 0.8907, 0.3513, 0.8621, 0.3209, 0.937, 0.3028, 0.9614, 0.3383, 0.9198, 0.3859, 0.8907, 0.3513, 0.9614, 0.3383, 0.9837, 0.3816, 0.9535, 0.4291, 0.9198, 0.3859, 0.7538, 0.2296, 0.7971, 0.2633, 0.7567, 0.3012, 0.7125, 0.2643, 0.7971, 0.2633, 0.8317, 0.2924, 0.7913, 0.3319, 0.7567, 0.3012, 0.8317, 0.2924, 0.8621, 0.3209, 0.8219, 0.3611, 0.7913, 0.3319, 0.8621, 0.3209, 0.8907, 0.3513, 0.8512, 0.3917, 0.8219, 0.3611, 0.8907, 0.3513, 0.9198, 0.3859, 0.8819, 0.4263, 0.8512, 0.3917, 0.9198, 0.3859, 0.9535, 0.4291, 0.9189, 0.4705, 0.8819, 0.4263, 0.7125, 0.2643, 0.7567, 0.3012, 0.719, 0.3406, 0.6763, 0.3031, 0.7567, 0.3012, 0.7913, 0.3319, 0.7526, 0.3715, 0.719, 0.3406, 0.7913, 0.3319, 0.8219, 0.3611, 0.7826, 0.4005, 0.7526, 0.3715, 0.8219, 0.3611, 0.8512, 0.3917, 0.8117, 0.4305, 0.7826, 0.4005, 0.8512, 0.3917, 0.8819, 0.4263, 0.8426, 0.464, 0.8117, 0.4305, 0.8819, 0.4263, 0.9189, 0.4705, 0.8801, 0.5067, 0.8426, 0.464, 0.6763, 0.3031, 0.719, 0.3406, 0.6835, 0.3826, 0.6431, 0.3454, 0.719, 0.3406, 0.7526, 0.3715, 0.7151, 0.4124, 0.6835, 0.3826, 0.7526, 0.3715, 0.7826, 0.4005, 0.7432, 0.44, 0.7151, 0.4124, 0.7826, 0.4005, 0.8117, 0.4305, 0.7707, 0.468, 0.7432, 0.44, 0.8117, 0.4305, 0.8426, 0.464, 0.8006, 0.4996, 0.7707, 0.468, 0.8426, 0.464, 0.8801, 0.5067, 0.8379, 0.5399, 0.8006, 0.4996, 0.6431, 0.3454, 0.6835, 0.3826, 0.649, 0.4306, 0.6136, 0.3951, 0.6835, 0.3826, 0.7151, 0.4124, 0.6768, 0.4578, 0.649, 0.4306, 0.7151, 0.4124, 0.7432, 0.44, 0.7012, 0.482, 0.6768, 0.4578, 0.7432, 0.44, 0.7707, 0.468, 0.7254, 0.5064, 0.7012, 0.482, 0.7707, 0.468, 0.8006, 0.4996, 0.7526, 0.5341, 0.7254, 0.5064, 0.8006, 0.4996, 0.8379, 0.5399, 0.7881, 0.5695, 0.7526, 0.5341, 0.6136, 0.3951, 0.649, 0.4306, 0.6203, 0.485, 0.5914, 0.4565, 0.649, 0.4306, 0.6768, 0.4578, 0.6404, 0.5065, 0.6203, 0.485, 0.6768, 0.4578, 0.7012, 0.482, 0.6583, 0.5249, 0.6404, 0.5065, 0.7012, 0.482, 0.7254, 0.5064, 0.6767, 0.5428, 0.6583, 0.5249, 0.7254, 0.5064, 0.7526, 0.5341, 0.6982, 0.5629, 0.6767, 0.5428, 0.7526, 0.5341, 0.7881, 0.5695, 0.7268, 0.5918, 0.6982, 0.5629, 0.3711, 0.2107, 0.3368, 0.2411, 0.3063, 0.2011, 0.3492, 0.1667, 0.3368, 0.2411, 0.3107, 0.2654, 0.2764, 0.227, 0.3063, 0.2011, 0.3107, 0.2654, 0.2876, 0.2877, 0.2511, 0.2512, 0.2764, 0.227, 0.2876, 0.2877, 0.2653, 0.3107, 0.227, 0.2764, 0.2511, 0.2512, 0.2653, 0.3107, 0.241, 0.3369, 0.201, 0.3063, 0.227, 0.2764, 0.241, 0.3369, 0.2106, 0.3711, 0.1666, 0.3492, 0.201, 0.3063, 0.3492, 0.1667, 0.3063, 0.2011, 0.2799, 0.1698, 0.3253, 0.1315, 0.3063, 0.2011, 0.2764, 0.227, 0.2485, 0.1977, 0.2799, 0.1698, 0.2764, 0.227, 0.2511, 0.2512, 0.2225, 0.2225, 0.2485, 0.1977, 0.2511, 0.2512, 0.227, 0.2764, 0.1976, 0.2485, 0.2225, 0.2225, 0.227, 0.2764, 0.201, 0.3063, 0.1697, 0.2799, 0.1976, 0.2485, 0.201, 0.3063, 0.1666, 0.3492, 0.1314, 0.3252, 0.1697, 0.2799, 0.3253, 0.1315, 0.2799, 0.1698, 0.2548, 0.1417, 0.2996, 0.1013, 0.2799, 0.1698, 0.2485, 0.1977, 0.2231, 0.1714, 0.2548, 0.1417, 0.2485, 0.1977, 0.2225, 0.2225, 0.1971, 0.1971, 0.2231, 0.1714, 0.2225, 0.2225, 0.1976, 0.2485, 0.1714, 0.2231, 0.1971, 0.1971, 0.1976, 0.2485, 0.1697, 0.2799, 0.1417, 0.2547, 0.1714, 0.2231, 0.1697, 0.2799, 0.1314, 0.3252, 0.1012, 0.2995, 0.1417, 0.2547, 0.2996, 0.1013, 0.2548, 0.1417, 0.2285, 0.1141, 0.2721, 0.07253, 0.2548, 0.1417, 0.2231, 0.1714, 0.1975, 0.1444, 0.2285, 0.1141, 0.2231, 0.1714, 0.1971, 0.1971, 0.171, 0.1709, 0.1975, 0.1444, 0.1971, 0.1971, 0.1714, 0.2231, 0.1444, 0.1975, 0.171, 0.1709, 0.1714, 0.2231, 0.1417, 0.2547, 0.1141, 0.2284, 0.1444, 0.1975, 0.1417, 0.2547, 0.1012, 0.2995, 0.07247, 0.272, 0.1141, 0.2284, 0.2721, 0.07253, 0.2285, 0.1141, 0.1987, 0.08336, 0.2398, 0.04452, 0.2285, 0.1141, 0.1975, 0.1444, 0.1675, 0.1129, 0.1987, 0.08336, 0.1975, 0.1444, 0.171, 0.1709, 0.1399, 0.1398, 0.1675, 0.1129, 0.171, 0.1709, 0.1444, 0.1975, 0.113, 0.1675, 0.1399, 0.1398, 0.1444, 0.1975, 0.1141, 0.2284, 0.08336, 0.1986, 0.113, 0.1675, 0.1141, 0.2284, 0.07247, 0.272, 0.04448, 0.2397, 0.08336, 0.1986, 0.2398, 0.04452, 0.1987, 0.08336, 0.1592, 0.04275, 0.2001, 0.01586, 0.1987, 0.08336, 0.1675, 0.1129, 0.1257, 0.06931, 0.1592, 0.04275, 0.1675, 0.1129, 0.1399, 0.1398, 0.09677, 0.09671, 0.1257, 0.06931, 0.1399, 0.1398, 0.113, 0.1675, 0.06935, 0.1256, 0.09677, 0.09671, 0.113, 0.1675, 0.08336, 0.1986, 0.04277, 0.1591, 0.06935, 0.1256, 0.08336, 0.1986, 0.04448, 0.2397, 0.01586, 0.2, 0.04277, 0.1591, 0.7268, 0.5918, 0.6982, 0.6206, 0.6656, 0.5918, 0.6982, 0.5629, 0.6982, 0.6206, 0.6767, 0.6407, 0.6436, 0.6105, 0.6656, 0.5918, 0.6767, 0.6407, 0.6583, 0.6586, 0.6262, 0.6265, 0.6436, 0.6105, 0.6583, 0.6586, 0.6404, 0.6771, 0.6102, 0.6439, 0.6262, 0.6265, 0.6404, 0.6771, 0.6203, 0.6985, 0.5914, 0.6659, 0.6102, 0.6439, 0.6203, 0.6985, 0.5914, 0.7271, 0.5625, 0.6985, 0.5914, 0.6659, 0.6982, 0.5629, 0.6656, 0.5918, 0.6436, 0.5731, 0.6767, 0.5428, 0.6656, 0.5918, 0.6436, 0.6105, 0.6226, 0.5918, 0.6436, 0.5731, 0.6436, 0.6105, 0.6262, 0.6265, 0.6065, 0.6068, 0.6226, 0.5918, 0.6262, 0.6265, 0.6102, 0.6439, 0.5915, 0.6229, 0.6065, 0.6068, 0.6102, 0.6439, 0.5914, 0.6659, 0.5727, 0.6438, 0.5915, 0.6229, 0.5914, 0.6659, 0.5625, 0.6985, 0.5424, 0.677, 0.5727, 0.6438, 0.6767, 0.5428, 0.6436, 0.5731, 0.6262, 0.557, 0.6583, 0.5249, 0.6436, 0.5731, 0.6226, 0.5918, 0.6065, 0.5767, 0.6262, 0.557, 0.6226, 0.5918, 0.6065, 0.6068, 0.5915, 0.5917, 0.6065, 0.5767, 0.6065, 0.6068, 0.5915, 0.6229, 0.5764, 0.6068, 0.5915, 0.5917, 0.5915, 0.6229, 0.5727, 0.6438, 0.5567, 0.6265, 0.5764, 0.6068, 0.5727, 0.6438, 0.5424, 0.677, 0.5246, 0.6585, 0.5567, 0.6265, 0.6583, 0.5249, 0.6262, 0.557, 0.6102, 0.5397, 0.6404, 0.5065, 0.6262, 0.557, 0.6065, 0.5767, 0.5915, 0.5606, 0.6102, 0.5397, 0.6065, 0.5767, 0.5915, 0.5917, 0.5764, 0.5767, 0.5915, 0.5606, 0.5915, 0.5917, 0.5764, 0.6068, 0.5604, 0.5917, 0.5764, 0.5767, 0.5764, 0.6068, 0.5567, 0.6265, 0.5394, 0.6104, 0.5604, 0.5917, 0.5567, 0.6265, 0.5246, 0.6585, 0.5062, 0.6406, 0.5394, 0.6104, 0.6404, 0.5065, 0.6102, 0.5397, 0.5915, 0.5176, 0.6203, 0.485, 0.6102, 0.5397, 0.5915, 0.5606, 0.5728, 0.5397, 0.5915, 0.5176, 0.5915, 0.5606, 0.5764, 0.5767, 0.5567, 0.557, 0.5728, 0.5397, 0.5764, 0.5767, 0.5604, 0.5917, 0.5394, 0.573, 0.5567, 0.557, 0.5604, 0.5917, 0.5394, 0.6104, 0.5173, 0.5917, 0.5394, 0.573, 0.5394, 0.6104, 0.5062, 0.6406, 0.4847, 0.6205, 0.5173, 0.5917, 0.6203, 0.485, 0.5915, 0.5176, 0.5626, 0.4851, 0.5914, 0.4565, 0.5915, 0.5176, 0.5728, 0.5397, 0.5426, 0.5066, 0.5626, 0.4851, 0.5728, 0.5397, 0.5567, 0.557, 0.5247, 0.525, 0.5426, 0.5066, 0.5567, 0.557, 0.5394, 0.573, 0.5063, 0.5428, 0.5247, 0.525, 0.5394, 0.573, 0.5173, 0.5917, 0.4848, 0.5628, 0.5063, 0.5428, 0.5173, 0.5917, 0.4847, 0.6205, 0.4562, 0.5916, 0.4848, 0.5628])
_uv.active_render = True
_uv = me_egg.uv_layers.new(name='UVMap.001')
_uv.uv.foreach_set('vector', [0.7762, 0.7034, 0.6906, 0.7371, 0.7309, 0.8181, 0.8286, 0.7524, 0.6906, 0.7371, 0.6077, 0.7587, 0.6339, 0.8563, 0.7309, 0.8181, 0.6077, 0.7587, 0.5256, 0.771, 0.5365, 0.8748, 0.6339, 0.8563, 0.5256, 0.771, 0.4429, 0.7749, 0.4375, 0.8756, 0.5365, 0.8748, 0.4429, 0.7749, 0.3576, 0.7699, 0.335, 0.8571, 0.4375, 0.8756, 0.3576, 0.7699, 0.2673, 0.7534, 0.2266, 0.8117, 0.335, 0.8571, 0.8286, 0.7524, 0.7309, 0.8181, 0.7571, 0.8714, 0.8603, 0.7854, 0.7309, 0.8181, 0.6339, 0.8563, 0.6517, 0.9207, 0.7571, 0.8714, 0.6339, 0.8563, 0.5365, 0.8748, 0.5441, 0.9435, 0.6517, 0.9207, 0.5365, 0.8748, 0.4375, 0.8756, 0.4342, 0.9422, 0.5441, 0.9435, 0.4375, 0.8756, 0.335, 0.8571, 0.3212, 0.9144, 0.4342, 0.9422, 0.335, 0.8571, 0.2266, 0.8117, 0.2034, 0.8501, 0.3212, 0.9144, 0.8603, 0.7854, 0.7571, 0.8714, 0.7702, 0.9007, 0.8763, 0.8062, 0.7571, 0.8714, 0.6517, 0.9207, 0.6607, 0.9546, 0.7702, 0.9007, 0.6517, 0.9207, 0.5441, 0.9435, 0.5486, 0.9791, 0.6607, 0.9546, 0.5441, 0.9435, 0.4342, 0.9422, 0.4338, 0.977, 0.5486, 0.9791, 0.4342, 0.9422, 0.3212, 0.9144, 0.3159, 0.9456, 0.4338, 0.977, 0.3212, 0.9144, 0.2034, 0.8501, 0.1933, 0.8735, 0.3159, 0.9456, 0.8763, 0.8062, 0.7702, 0.9007, 0.7736, 0.9113, 0.8792, 0.817, 0.7702, 0.9007, 0.6607, 0.9546, 0.6637, 0.9657, 0.7736, 0.9113, 0.6607, 0.9546, 0.5486, 0.9791, 0.5508, 0.9905, 0.6637, 0.9657, 0.5486, 0.9791, 0.4338, 0.977, 0.4352, 0.9883, 0.5508, 0.9905, 0.4338, 0.977, 0.3159, 0.9456, 0.3167, 0.9565, 0.4352, 0.9883, 0.3159, 0.9456, 0.1933, 0.8735, 0.1944, 0.8845, 0.3167, 0.9565, 0.8792, 0.817, 0.7736, 0.9113, 0.7652, 0.8996, 0.8668, 0.8162, 0.7736, 0.9113, 0.6637, 0.9657, 0.6594, 0.9489, 0.7652, 0.8996, 0.6637, 0.9657, 0.5508, 0.9905, 0.5504, 0.972, 0.6594, 0.9489, 0.5508, 0.9905, 0.4352, 0.9883, 0.4389, 0.9707, 0.5504, 0.972, 0.4352, 0.9883, 0.3167, 0.9565, 0.325, 0.9431, 0.4389, 0.9707, 0.3167, 0.9565, 0.1944, 0.8845, 0.2085, 0.8812, 0.325, 0.9431, 0.8668, 0.8162, 0.7652, 0.8996, 0.7415, 0.8564, 0.834, 0.8004, 0.7652, 0.8996, 0.6594, 0.9489, 0.6451, 0.8919, 0.7415, 0.8564, 0.6594, 0.9489, 0.5504, 0.972, 0.5459, 0.9101, 0.6451, 0.8919, 0.5504, 0.972, 0.4389, 0.9707, 0.4449, 0.9117, 0.5459, 0.9101, 0.4389, 0.9707, 0.325, 0.9431, 0.3428, 0.8957, 0.4449, 0.9117, 0.325, 0.9431, 0.2085, 0.8812, 0.24, 0.859, 0.3428, 0.8957, 0.2673, 0.7534, 0.2296, 0.6662, 0.1572, 0.7135, 0.2266, 0.8117, 0.2296, 0.6662, 0.2055, 0.5823, 0.1163, 0.6159, 0.1572, 0.7135, 0.2055, 0.5823, 0.1919, 0.4996, 0.09624, 0.5177, 0.1163, 0.6159, 0.1919, 0.4996, 0.1881, 0.4166, 0.09504, 0.4179, 0.09624, 0.5177, 0.1881, 0.4166, 0.1945, 0.3316, 0.1146, 0.315, 0.09504, 0.4179, 0.1945, 0.3316, 0.2142, 0.2423, 0.1629, 0.2065, 0.1146, 0.315, 0.2266, 0.8117, 0.1572, 0.7135, 0.1139, 0.7475, 0.2034, 0.8501, 0.1572, 0.7135, 0.1163, 0.6159, 0.06196, 0.6417, 0.1139, 0.7475, 0.1163, 0.6159, 0.09624, 0.5177, 0.03741, 0.5334, 0.06196, 0.6417, 0.09624, 0.5177, 0.09504, 0.4179, 0.03805, 0.4224, 0.03741, 0.5334, 0.09504, 0.4179, 0.1146, 0.315, 0.06647, 0.3081, 0.03805, 0.4224, 0.1146, 0.315, 0.1629, 0.2065, 0.1334, 0.1894, 0.06647, 0.3081, 0.2034, 0.8501, 0.1139, 0.7475, 0.09654, 0.7691, 0.1933, 0.8735, 0.1139, 0.7475, 0.06196, 0.6417, 0.04049, 0.6599, 0.09654, 0.7691, 0.06196, 0.6417, 0.03741, 0.5334, 0.01422, 0.5471, 0.04049, 0.6599, 0.03741, 0.5334, 0.03805, 0.4224, 0.01539, 0.4309, 0.01422, 0.5471, 0.03805, 0.4224, 0.06647, 0.3081, 0.04686, 0.3111, 0.01539, 0.4309, 0.06647, 0.3081, 0.1334, 0.1894, 0.1203, 0.1866, 0.04686, 0.3111, 0.1933, 0.8735, 0.09654, 0.7691, 0.09937, 0.7816, 0.1944, 0.8845, 0.09654, 0.7691, 0.04049, 0.6599, 0.04375, 0.6727, 0.09937, 0.7816, 0.04049, 0.6599, 0.01422, 0.5471, 0.0175, 0.5594, 0.04375, 0.6727, 0.01422, 0.5471, 0.01539, 0.4309, 0.01848, 0.4422, 0.0175, 0.5594, 0.01539, 0.4309, 0.04686, 0.3111, 0.04944, 0.3212, 0.01848, 0.4422, 0.04686, 0.3111, 0.1203, 0.1866, 0.1212, 0.1958, 0.04944, 0.3212, 0.1944, 0.8845, 0.09937, 0.7816, 0.1271, 0.7837, 0.2085, 0.8812, 0.09937, 0.7816, 0.04375, 0.6727, 0.07809, 0.6797, 0.1271, 0.7837, 0.04375, 0.6727, 0.0175, 0.5594, 0.05425, 0.5707, 0.07809, 0.6797, 0.0175, 0.5594, 0.01848, 0.4422, 0.05393, 0.4575, 0.05425, 0.5707, 0.01848, 0.4422, 0.04944, 0.3212, 0.07931, 0.3406, 0.05393, 0.4575, 0.04944, 0.3212, 0.1212, 0.1958, 0.1384, 0.2195, 0.07931, 0.3406, 0.2085, 0.8812, 0.1271, 0.7837, 0.1894, 0.772, 0.24, 0.859, 0.1271, 0.7837, 0.07809, 0.6797, 0.1564, 0.6785, 0.1894, 0.772, 0.07809, 0.6797, 0.05425, 0.5707, 0.1384, 0.5799, 0.1564, 0.6785, 0.05425, 0.5707, 0.05393, 0.4575, 0.1349, 0.4773, 0.1384, 0.5799, 0.05393, 0.4575, 0.07931, 0.3406, 0.1469, 0.3715, 0.1349, 0.4773, 0.07931, 0.3406, 0.1384, 0.2195, 0.1774, 0.2627, 0.1469, 0.3715, 0.2142, 0.2423, 0.2998, 0.2024, 0.261, 0.135, 0.1629, 0.2065, 0.2998, 0.2024, 0.3834, 0.1774, 0.3593, 0.09349, 0.261, 0.135, 0.3834, 0.1774, 0.4665, 0.164, 0.4585, 0.07386, 0.3593, 0.09349, 0.4665, 0.164, 0.5507, 0.1611, 0.5597, 0.07405, 0.4585, 0.07386, 0.5507, 0.1611, 0.6377, 0.1695, 0.6643, 0.09583, 0.5597, 0.07405, 0.6377, 0.1695, 0.7298, 0.1922, 0.7744, 0.1471, 0.6643, 0.09583, 0.1629, 0.2065, 0.261, 0.135, 0.237, 0.09805, 0.1334, 0.1894, 0.261, 0.135, 0.3593, 0.09349, 0.3444, 0.04572, 0.237, 0.09805, 0.3593, 0.09349, 0.4585, 0.07386, 0.4544, 0.0219, 0.3444, 0.04572, 0.4585, 0.07386, 0.5597, 0.07405, 0.5669, 0.02415, 0.4544, 0.0219, 0.5597, 0.07405, 0.6643, 0.09583, 0.6823, 0.05487, 0.5669, 0.02415, 0.6643, 0.09583, 0.7744, 0.1471, 0.8016, 0.1245, 0.6823, 0.05487, 0.1334, 0.1894, 0.237, 0.09805, 0.2274, 0.08867, 0.1203, 0.1866, 0.237, 0.09805, 0.3444, 0.04572, 0.3391, 0.03271, 0.2274, 0.08867, 0.3444, 0.04572, 0.4544, 0.0219, 0.454, 0.007415, 0.3391, 0.03271, 0.4544, 0.0219, 0.5669, 0.02415, 0.5716, 0.01019, 0.454, 0.007415, 0.5669, 0.02415, 0.6823, 0.05487, 0.6919, 0.04363, 0.5716, 0.01019, 0.6823, 0.05487, 0.8016, 0.1245, 0.8155, 0.119, 0.6919, 0.04363, 0.1203, 0.1866, 0.2274, 0.08867, 0.2283, 0.1009, 0.1212, 0.1958, 0.2274, 0.08867, 0.3391, 0.03271, 0.3407, 0.046, 0.2283, 0.1009, 0.3391, 0.03271, 0.454, 0.007415, 0.4565, 0.02093, 0.3407, 0.046, 0.454, 0.007415, 0.5716, 0.01019, 0.5749, 0.02331, 0.4565, 0.02093, 0.5716, 0.01019, 0.6919, 0.04363, 0.6954, 0.05558, 0.5749, 0.02331, 0.6919, 0.04363, 0.8155, 0.119, 0.8183, 0.1281, 0.6954, 0.05558, 0.1212, 0.1958, 0.2283, 0.1009, 0.2423, 0.1401, 0.1384, 0.2195, 0.2283, 0.1009, 0.3407, 0.046, 0.3509, 0.0928, 0.2423, 0.1401, 0.3407, 0.046, 0.4565, 0.02093, 0.4627, 0.07034, 0.3509, 0.0928, 0.4565, 0.02093, 0.5749, 0.02331, 0.5765, 0.07092, 0.4627, 0.07034, 0.5749, 0.02331, 0.6954, 0.05558, 0.6917, 0.09643, 0.5765, 0.07092, 0.6954, 0.05558, 0.8183, 0.1281, 0.8081, 0.1544, 0.6917, 0.09643, 0.1384, 0.2195, 0.2423, 0.1401, 0.2732, 0.2164, 0.1774, 0.2627, 0.2423, 0.1401, 0.3509, 0.0928, 0.3725, 0.1863, 0.2732, 0.2164, 0.3509, 0.0928, 0.4627, 0.07034, 0.4739, 0.1698, 0.3725, 0.1863, 0.4627, 0.07034, 0.5765, 0.07092, 0.5764, 0.1665, 0.4739, 0.1698, 0.5765, 0.07092, 0.6917, 0.09643, 0.679, 0.177, 0.5764, 0.1665, 0.6917, 0.09643, 0.8081, 0.1544, 0.7806, 0.204, 0.679, 0.177, 0.7298, 0.1922, 0.7658, 0.2759, 0.8422, 0.2441, 0.7744, 0.1471, 0.7658, 0.2759, 0.7882, 0.358, 0.881, 0.3412, 0.8422, 0.2441, 0.7882, 0.358, 0.8003, 0.4401, 0.899, 0.4392, 0.881, 0.3412, 0.8003, 0.4401, 0.803, 0.5238, 0.8983, 0.5392, 0.899, 0.4392, 0.803, 0.5238, 0.7959, 0.6106, 0.8773, 0.6428, 0.8983, 0.5392, 0.7959, 0.6106, 0.7762, 0.7034, 0.8286, 0.7524, 0.8773, 0.6428, 0.7744, 0.1471, 0.8422, 0.2441, 0.8897, 0.228, 0.8016, 0.1245, 0.8422, 0.2441, 0.881, 0.3412, 0.9393, 0.3344, 0.8897, 0.228, 0.881, 0.3412, 0.899, 0.4392, 0.9612, 0.443, 0.9393, 0.3344, 0.899, 0.4392, 0.8983, 0.5392, 0.9581, 0.5538, 0.9612, 0.443, 0.8983, 0.5392, 0.8773, 0.6428, 0.9278, 0.6675, 0.9581, 0.5538, 0.8773, 0.6428, 0.8286, 0.7524, 0.8603, 0.7854, 0.9278, 0.6675, 0.8016, 0.1245, 0.8897, 0.228, 0.9113, 0.2269, 0.8155, 0.119, 0.8897, 0.228, 0.9393, 0.3344, 0.9651, 0.3382, 0.9113, 0.2269, 0.9393, 0.3344, 0.9612, 0.443, 0.9886, 0.4517, 0.9651, 0.3382, 0.9612, 0.443, 0.9581, 0.5538, 0.9846, 0.5672, 0.9886, 0.4517, 0.9581, 0.5538, 0.9278, 0.6675, 0.9508, 0.685, 0.9846, 0.5672, 0.9278, 0.6675, 0.8603, 0.7854, 0.8763, 0.8062, 0.9508, 0.685, 0.8155, 0.119, 0.9113, 0.2269, 0.9128, 0.2371, 0.8183, 0.1281, 0.9113, 0.2269, 0.9651, 0.3382, 0.9665, 0.3496, 0.9128, 0.2371, 0.9651, 0.3382, 0.9886, 0.4517, 0.99, 0.4642, 0.9665, 0.3496, 0.9886, 0.4517, 0.9846, 0.5672, 0.9861, 0.5803, 0.99, 0.4642, 0.9846, 0.5672, 0.9508, 0.685, 0.9525, 0.6977, 0.9861, 0.5803, 0.9508, 0.685, 0.8763, 0.8062, 0.8792, 0.817, 0.9525, 0.6977, 0.8183, 0.1281, 0.9128, 0.2371, 0.8898, 0.2616, 0.8081, 0.1544, 0.9128, 0.2371, 0.9665, 0.3496, 0.9374, 0.3712, 0.8898, 0.2616, 0.9665, 0.3496, 0.99, 0.4642, 0.959, 0.4821, 0.9374, 0.3712, 0.99, 0.4642, 0.9861, 0.5803, 0.9565, 0.5935, 0.959, 0.4821, 0.9861, 0.5803, 0.9525, 0.6977, 0.9283, 0.7049, 0.9565, 0.5935, 0.9525, 0.6977, 0.8792, 0.817, 0.8668, 0.8162, 0.9283, 0.7049, 0.8081, 0.1544, 0.8898, 0.2616, 0.8324, 0.3046, 0.7806, 0.204, 0.8898, 0.2616, 0.9374, 0.3712, 0.8651, 0.4059, 0.8324, 0.3046, 0.9374, 0.3712, 0.959, 0.4821, 0.8816, 0.5071, 0.8651, 0.4059, 0.959, 0.4821, 0.9565, 0.5935, 0.8827, 0.6072, 0.8816, 0.5071, 0.9565, 0.5935, 0.9283, 0.7049, 0.8678, 0.7053, 0.8827, 0.6072, 0.9283, 0.7049, 0.8668, 0.8162, 0.834, 0.8004, 0.8678, 0.7053, 0.7298, 0.1922, 0.6377, 0.1695, 0.6623, 0.265, 0.7658, 0.2759, 0.6377, 0.1695, 0.5507, 0.1611, 0.5673, 0.2633, 0.6623, 0.265, 0.5507, 0.1611, 0.4665, 0.164, 0.4762, 0.2687, 0.5673, 0.2633, 0.4665, 0.164, 0.3834, 0.1774, 0.3858, 0.2809, 0.4762, 0.2687, 0.3834, 0.1774, 0.2998, 0.2024, 0.2933, 0.3009, 0.3858, 0.2809, 0.2998, 0.2024, 0.2142, 0.2423, 0.1945, 0.3316, 0.2933, 0.3009, 0.7658, 0.2759, 0.6623, 0.265, 0.6789, 0.3556, 0.7882, 0.358, 0.6623, 0.265, 0.5673, 0.2633, 0.58, 0.3585, 0.6789, 0.3556, 0.5673, 0.2633, 0.4762, 0.2687, 0.4853, 0.3656, 0.58, 0.3585, 0.4762, 0.2687, 0.3858, 0.2809, 0.3912, 0.3769, 0.4853, 0.3656, 0.3858, 0.2809, 0.2933, 0.3009, 0.294, 0.3932, 0.3912, 0.3769, 0.2933, 0.3009, 0.1945, 0.3316, 0.1881, 0.4166, 0.294, 0.3932, 0.7882, 0.358, 0.6789, 0.3556, 0.6898, 0.4449, 0.8003, 0.4401, 0.6789, 0.3556, 0.58, 0.3585, 0.59, 0.4517, 0.6898, 0.4449, 0.58, 0.3585, 0.4853, 0.3656, 0.4945, 0.4601, 0.59, 0.4517, 0.4853, 0.3656, 0.3912, 0.3769, 0.3993, 0.4704, 0.4945, 0.4601, 0.3912, 0.3769, 0.294, 0.3932, 0.3004, 0.483, 0.3993, 0.4704, 0.294, 0.3932, 0.1881, 0.4166, 0.1919, 0.4996, 0.3004, 0.483, 0.8003, 0.4401, 0.6898, 0.4449, 0.6956, 0.5358, 0.803, 0.5238, 0.6898, 0.4449, 0.59, 0.4517, 0.5978, 0.5464, 0.6956, 0.5358, 0.59, 0.4517, 0.4945, 0.4601, 0.5039, 0.556, 0.5978, 0.5464, 0.4945, 0.4601, 0.3993, 0.4704, 0.41, 0.5648, 0.5039, 0.556, 0.3993, 0.4704, 0.3004, 0.483, 0.3124, 0.5734, 0.41, 0.5648, 0.3004, 0.483, 0.1919, 0.4996, 0.2055, 0.5823, 0.3124, 0.5734, 0.803, 0.5238, 0.6956, 0.5358, 0.6962, 0.6315, 0.7959, 0.6106, 0.6956, 0.5358, 0.5978, 0.5464, 0.6037, 0.6466, 0.6962, 0.6315, 0.5978, 0.5464, 0.5039, 0.556, 0.514, 0.6573, 0.6037, 0.6466, 0.5039, 0.556, 0.41, 0.5648, 0.424, 0.6642, 0.514, 0.6573, 0.41, 0.5648, 0.3124, 0.5734, 0.3307, 0.6674, 0.424, 0.6642, 0.3124, 0.5734, 0.2055, 0.5823, 0.2296, 0.6662, 0.3307, 0.6674, 0.7959, 0.6106, 0.6962, 0.6315, 0.6906, 0.7371, 0.7762, 0.7034, 0.6962, 0.6315, 0.6037, 0.6466, 0.6077, 0.7587, 0.6906, 0.7371, 0.6037, 0.6466, 0.514, 0.6573, 0.5256, 0.771, 0.6077, 0.7587, 0.514, 0.6573, 0.424, 0.6642, 0.4429, 0.7749, 0.5256, 0.771, 0.424, 0.6642, 0.3307, 0.6674, 0.3576, 0.7699, 0.4429, 0.7749, 0.3307, 0.6674, 0.2296, 0.6662, 0.2673, 0.7534, 0.3576, 0.7699, 0.834, 0.8004, 0.7415, 0.8564, 0.7629, 0.7558, 0.8678, 0.7053, 0.7415, 0.8564, 0.6451, 0.8919, 0.6519, 0.7892, 0.7629, 0.7558, 0.6451, 0.8919, 0.5459, 0.9101, 0.5373, 0.8077, 0.6519, 0.7892, 0.5459, 0.9101, 0.4449, 0.9117, 0.4208, 0.8119, 0.5373, 0.8077, 0.4449, 0.9117, 0.3428, 0.8957, 0.3043, 0.8009, 0.4208, 0.8119, 0.3428, 0.8957, 0.24, 0.859, 0.1894, 0.772, 0.3043, 0.8009, 0.8678, 0.7053, 0.7629, 0.7558, 0.7703, 0.6471, 0.8827, 0.6072, 0.7629, 0.7558, 0.6519, 0.7892, 0.6506, 0.675, 0.7703, 0.6471, 0.6519, 0.7892, 0.5373, 0.8077, 0.5268, 0.6924, 0.6506, 0.675, 0.5373, 0.8077, 0.4208, 0.8119, 0.4015, 0.6995, 0.5268, 0.6924, 0.4208, 0.8119, 0.3043, 0.8009, 0.2772, 0.6955, 0.4015, 0.6995, 0.3043, 0.8009, 0.1894, 0.772, 0.1564, 0.6785, 0.2772, 0.6955, 0.8827, 0.6072, 0.7703, 0.6471, 0.7655, 0.533, 0.8816, 0.5071, 0.7703, 0.6471, 0.6506, 0.675, 0.6422, 0.5532, 0.7655, 0.533, 0.6506, 0.675, 0.5268, 0.6924, 0.515, 0.5683, 0.6422, 0.5532, 0.5268, 0.6924, 0.4015, 0.6995, 0.3867, 0.5782, 0.515, 0.5683, 0.4015, 0.6995, 0.2772, 0.6955, 0.2602, 0.5825, 0.3867, 0.5782, 0.2772, 0.6955, 0.1564, 0.6785, 0.1384, 0.5799, 0.2602, 0.5825, 0.8816, 0.5071, 0.7655, 0.533, 0.7492, 0.4155, 0.8651, 0.4059, 0.7655, 0.533, 0.6422, 0.5532, 0.6272, 0.4263, 0.7492, 0.4155, 0.6422, 0.5532, 0.515, 0.5683, 0.5021, 0.4381, 0.6272, 0.4263, 0.515, 0.5683, 0.3867, 0.5782, 0.3766, 0.4508, 0.5021, 0.4381, 0.3867, 0.5782, 0.2602, 0.5825, 0.2532, 0.464, 0.3766, 0.4508, 0.2602, 0.5825, 0.1384, 0.5799, 0.1349, 0.4773, 0.2532, 0.464, 0.8651, 0.4059, 0.7492, 0.4155, 0.721, 0.2962, 0.8324, 0.3046, 0.7492, 0.4155, 0.6272, 0.4263, 0.6055, 0.2966, 0.721, 0.2962, 0.6272, 0.4263, 0.5021, 0.4381, 0.4884, 0.3045, 0.6055, 0.2966, 0.5021, 0.4381, 0.3766, 0.4508, 0.3715, 0.3194, 0.4884, 0.3045, 0.3766, 0.4508, 0.2532, 0.464, 0.2568, 0.3415, 0.3715, 0.3194, 0.2532, 0.464, 0.1349, 0.4773, 0.1469, 0.3715, 0.2568, 0.3415, 0.8324, 0.3046, 0.721, 0.2962, 0.679, 0.177, 0.7806, 0.204, 0.721, 0.2962, 0.6055, 0.2966, 0.5764, 0.1665, 0.679, 0.177, 0.6055, 0.2966, 0.4884, 0.3045, 0.4739, 0.1698, 0.5764, 0.1665, 0.4884, 0.3045, 0.3715, 0.3194, 0.3725, 0.1863, 0.4739, 0.1698, 0.3715, 0.3194, 0.2568, 0.3415, 0.2732, 0.2164, 0.3725, 0.1863, 0.2568, 0.3415, 0.1469, 0.3715, 0.1774, 0.2627, 0.2732, 0.2164])
me_egg.materials.append(mat_material)
me_egg.use_mirror_x = True
me_egg.use_mirror_z = True
me_egg.use_paint_bone_selection = False
me_egg.use_paint_mask = True
me_egg.update()
me_egg.normals_split_custom_set([tuple(v) for v in zip(*[iter([0.6014, -0.5261, -0.6014, 0.4214, -0.5955, -0.6839, 0.4464, -0.3713, -0.8142, 0.669, -0.3238, -0.669, 0.4214, -0.5955, -0.6839, 0.2139, -0.6387, -0.7391, 0.2232, -0.4055, -0.8864, 0.4464, -0.3713, -0.8142, 0.2139, -0.6387, -0.7391, -3.402e-08, -0.653, -0.7573, 0.0, -0.416, -0.9094, 0.2232, -0.4055, -0.8864, -3.402e-08, -0.653, -0.7573, -0.2139, -0.6387, -0.7391, -0.2232, -0.4055, -0.8864, 0.0, -0.416, -0.9094, -0.2139, -0.6387, -0.7391, -0.4214, -0.5955, -0.6839, -0.4464, -0.3713, -0.8142, -0.2232, -0.4055, -0.8864, -0.4214, -0.5955, -0.6839, -0.6014, -0.5261, -0.6014, -0.669, -0.3238, -0.669, -0.4464, -0.3713, -0.8142, 0.669, -0.3238, -0.669, 0.4464, -0.3713, -0.8142, 0.4729, -0.1207, -0.8728, 0.7037, -0.09781, -0.7037, 0.4464, -0.3713, -0.8142, 0.2232, -0.4055, -0.8864, 0.2361, -0.1412, -0.9614, 0.4729, -0.1207, -0.8728, 0.2232, -0.4055, -0.8864, 0.0, -0.416, -0.9094, 0.0, -0.1474, -0.9891, 0.2361, -0.1412, -0.9614, 0.0, -0.416, -0.9094, -0.2232, -0.4055, -0.8864, -0.2361, -0.1412, -0.9614, 0.0, -0.1474, -0.9891, -0.2232, -0.4055, -0.8864, -0.4464, -0.3713, -0.8142, -0.4729, -0.1207, -0.8728, -0.2361, -0.1412, -0.9614, -0.4464, -0.3713, -0.8142, -0.669, -0.3238, -0.669, -0.7037, -0.09781, -0.7037, -0.4729, -0.1207, -0.8728, 0.7037, -0.09781, -0.7037, 0.4729, -0.1207, -0.8728, 0.4758, 0.07813, -0.8761, 0.7049, 0.07839, -0.7049, 0.4729, -0.1207, -0.8728, 0.2361, -0.1412, -0.9614, 0.2369, 0.07784, -0.9684, 0.4758, 0.07813, -0.8761, 0.2361, -0.1412, -0.9614, 0.0, -0.1474, -0.9891, 0.0, 0.07775, -0.997, 0.2369, 0.07784, -0.9684, 0.0, -0.1474, -0.9891, -0.2361, -0.1412, -0.9614, -0.2369, 0.07784, -0.9684, 0.0, 0.07775, -0.997, -0.2361, -0.1412, -0.9614, -0.4729, -0.1207, -0.8728, -0.4758, 0.07813, -0.8761, -0.2369, 0.07784, -0.9684, -0.4729, -0.1207, -0.8728, -0.7037, -0.09781, -0.7037, -0.7049, 0.07839, -0.7049, -0.4758, 0.07813, -0.8761, 0.7049, 0.07839, -0.7049, 0.4758, 0.07813, -0.8761, 0.4657, 0.2325, -0.8538, 0.69, 0.2189, -0.69, 0.4758, 0.07813, -0.8761, 0.2369, 0.07784, -0.9684, 0.2322, 0.2434, -0.9417, 0.4657, 0.2325, -0.8538, 0.2369, 0.07784, -0.9684, 0.0, 0.07775, -0.997, -6.027e-08, 0.2467, -0.9691, 0.2322, 0.2434, -0.9417, 0.0, 0.07775, -0.997, -0.2369, 0.07784, -0.9684, -0.2322, 0.2434, -0.9417, -6.027e-08, 0.2467, -0.9691, -0.2369, 0.07784, -0.9684, -0.4758, 0.07813, -0.8761, -0.4657, 0.2325, -0.8538, -0.2322, 0.2434, -0.9417, -0.4758, 0.07813, -0.8761, -0.7049, 0.07839, -0.7049, -0.69, 0.2189, -0.69, -0.4657, 0.2325, -0.8538, 0.69, 0.2189, -0.69, 0.4657, 0.2325, -0.8538, 0.4478, 0.3773, -0.8106, 0.6629, 0.3479, -0.6629, 0.4657, 0.2325, -0.8538, 0.2322, 0.2434, -0.9417, 0.2251, 0.3993, -0.8888, 0.4478, 0.3773, -0.8106, 0.2322, 0.2434, -0.9417, -6.027e-08, 0.2467, -0.9691, -6.025e-08, 0.4061, -0.9138, 0.2251, 0.3993, -0.8888, -6.027e-08, 0.2467, -0.9691, -0.2322, 0.2434, -0.9417, -0.2251, 0.3993, -0.8888, -6.025e-08, 0.4061, -0.9138, -0.2322, 0.2434, -0.9417, -0.4657, 0.2325, -0.8538, -0.4478, 0.3773, -0.8106, -0.2251, 0.3993, -0.8888, -0.4657, 0.2325, -0.8538, -0.69, 0.2189, -0.69, -0.6629, 0.3479, -0.6629, -0.4478, 0.3773, -0.8106, 0.6629, 0.3479, -0.6629, 0.4478, 0.3773, -0.8106, 0.45, 0.5267, -0.7212, 0.6259, 0.4653, -0.6259, 0.4478, 0.3773, -0.8106, 0.2251, 0.3993, -0.8888, 0.2326, 0.5656, -0.7912, 0.45, 0.5267, -0.7212, 0.2251, 0.3993, -0.8888, -6.025e-08, 0.4061, -0.9138, 0.0, 0.5792, -0.8152, 0.2326, 0.5656, -0.7912, -6.025e-08, 0.4061, -0.9138, -0.2251, 0.3993, -0.8888, -0.2326, 0.5656, -0.7912, 0.0, 0.5792, -0.8152, -0.2251, 0.3993, -0.8888, -0.4478, 0.3773, -0.8106, -0.45, 0.5267, -0.7212, -0.2326, 0.5656, -0.7912, -0.4478, 0.3773, -0.8106, -0.6629, 0.3479, -0.6629, -0.6259, 0.4653, -0.6259, -0.45, 0.5267, -0.7212, -0.6014, -0.5261, -0.6014, -0.6839, -0.5955, -0.4214, -0.8142, -0.3713, -0.4464, -0.669, -0.3238, -0.669, -0.6839, -0.5955, -0.4214, -0.7391, -0.6387, -0.2139, -0.8864, -0.4055, -0.2232, -0.8142, -0.3713, -0.4464, -0.7391, -0.6387, -0.2139, -0.7573, -0.653, 0.0, -0.9094, -0.416, 1.218e-08, -0.8864, -0.4055, -0.2232, -0.7573, -0.653, 0.0, -0.7391, -0.6387, 0.2139, -0.8864, -0.4055, 0.2232, -0.9094, -0.416, 1.218e-08, -0.7391, -0.6387, 0.2139, -0.6839, -0.5955, 0.4214, -0.8142, -0.3713, 0.4464, -0.8864, -0.4055, 0.2232, -0.6839, -0.5955, 0.4214, -0.6014, -0.5261, 0.6014, -0.669, -0.3238, 0.669, -0.8142, -0.3713, 0.4464, -0.669, -0.3238, -0.669, -0.8142, -0.3713, -0.4464, -0.8728, -0.1207, -0.4729, -0.7037, -0.09781, -0.7037, -0.8142, -0.3713, -0.4464, -0.8864, -0.4055, -0.2232, -0.9614, -0.1412, -0.2361, -0.8728, -0.1207, -0.4729, -0.8864, -0.4055, -0.2232, -0.9094, -0.416, 1.218e-08, -0.9891, -0.1474, 1.218e-08, -0.9614, -0.1412, -0.2361, -0.9094, -0.416, 1.218e-08, -0.8864, -0.4055, 0.2232, -0.9614, -0.1412, 0.2361, -0.9891, -0.1474, 1.218e-08, -0.8864, -0.4055, 0.2232, -0.8142, -0.3713, 0.4464, -0.8728, -0.1207, 0.4729, -0.9614, -0.1412, 0.2361, -0.8142, -0.3713, 0.4464, -0.669, -0.3238, 0.669, -0.7037, -0.09781, 0.7037, -0.8728, -0.1207, 0.4729, -0.7037, -0.09781, -0.7037, -0.8728, -0.1207, -0.4729, -0.8761, 0.07813, -0.4758, -0.7049, 0.07839, -0.7049, -0.8728, -0.1207, -0.4729, -0.9614, -0.1412, -0.2361, -0.9684, 0.07784, -0.2369, -0.8761, 0.07813, -0.4758, -0.9614, -0.1412, -0.2361, -0.9891, -0.1474, 1.218e-08, -0.997, 0.07775, 0.0, -0.9684, 0.07784, -0.2369, -0.9891, -0.1474, 1.218e-08, -0.9614, -0.1412, 0.2361, -0.9684, 0.07784, 0.2369, -0.997, 0.07775, 0.0, -0.9614, -0.1412, 0.2361, -0.8728, -0.1207, 0.4729, -0.8761, 0.07813, 0.4758, -0.9684, 0.07784, 0.2369, -0.8728, -0.1207, 0.4729, -0.7037, -0.09781, 0.7037, -0.7049, 0.07839, 0.7049, -0.8761, 0.07813, 0.4758, -0.7049, 0.07839, -0.7049, -0.8761, 0.07813, -0.4758, -0.8538, 0.2325, -0.4657, -0.69, 0.2189, -0.69, -0.8761, 0.07813, -0.4758, -0.9684, 0.07784, -0.2369, -0.9417, 0.2434, -0.2322, -0.8538, 0.2325, -0.4657, -0.9684, 0.07784, -0.2369, -0.997, 0.07775, 0.0, -0.9691, 0.2467, 0.0, -0.9417, 0.2434, -0.2322, -0.997, 0.07775, 0.0, -0.9684, 0.07784, 0.2369, -0.9417, 0.2434, 0.2322, -0.9691, 0.2467, 0.0, -0.9684, 0.07784, 0.2369, -0.8761, 0.07813, 0.4758, -0.8538, 0.2325, 0.4657, -0.9417, 0.2434, 0.2322, -0.8761, 0.07813, 0.4758, -0.7049, 0.07839, 0.7049, -0.69, 0.2189, 0.69, -0.8538, 0.2325, 0.4657, -0.69, 0.2189, -0.69, -0.8538, 0.2325, -0.4657, -0.8106, 0.3773, -0.4478, -0.6629, 0.3479, -0.6629, -0.8538, 0.2325, -0.4657, -0.9417, 0.2434, -0.2322, -0.8888, 0.3993, -0.2251, -0.8106, 0.3773, -0.4478, -0.9417, 0.2434, -0.2322, -0.9691, 0.2467, 0.0, -0.9138, 0.4061, 0.0, -0.8888, 0.3993, -0.2251, -0.9691, 0.2467, 0.0, -0.9417, 0.2434, 0.2322, -0.8888, 0.3993, 0.2251, -0.9138, 0.4061, 0.0, -0.9417, 0.2434, 0.2322, -0.8538, 0.2325, 0.4657, -0.8106, 0.3773, 0.4478, -0.8888, 0.3993, 0.2251, -0.8538, 0.2325, 0.4657, -0.69, 0.2189, 0.69, -0.6629, 0.3479, 0.6629, -0.8106, 0.3773, 0.4478, -0.6629, 0.3479, -0.6629, -0.8106, 0.3773, -0.4478, -0.7212, 0.5267, -0.45, -0.6259, 0.4653, -0.6259, -0.8106, 0.3773, -0.4478, -0.8888, 0.3993, -0.2251, -0.7912, 0.5656, -0.2326, -0.7212, 0.5267, -0.45, -0.8888, 0.3993, -0.2251, -0.9138, 0.4061, 0.0, -0.8152, 0.5792, 0.0, -0.7912, 0.5656, -0.2326, -0.9138, 0.4061, 0.0, -0.8888, 0.3993, 0.2251, -0.7912, 0.5656, 0.2326, -0.8152, 0.5792, 0.0, -0.8888, 0.3993, 0.2251, -0.8106, 0.3773, 0.4478, -0.7212, 0.5267, 0.45, -0.7912, 0.5656, 0.2326, -0.8106, 0.3773, 0.4478, -0.6629, 0.3479, 0.6629, -0.6259, 0.4653, 0.6259, -0.7212, 0.5267, 0.45, -0.6014, -0.5261, 0.6014, -0.4214, -0.5955, 0.6839, -0.4464, -0.3713, 0.8142, -0.669, -0.3238, 0.669, -0.4214, -0.5955, 0.6839, -0.2139, -0.6387, 0.7391, -0.2232, -0.4055, 0.8864, -0.4464, -0.3713, 0.8142, -0.2139, -0.6387, 0.7391, -2.43e-09, -0.653, 0.7573, 0.0, -0.416, 0.9094, -0.2232, -0.4055, 0.8864, -2.43e-09, -0.653, 0.7573, 0.2139, -0.6387, 0.7391, 0.2232, -0.4055, 0.8864, 0.0, -0.416, 0.9094, 0.2139, -0.6387, 0.7391, 0.4214, -0.5955, 0.6839, 0.4464, -0.3713, 0.8142, 0.2232, -0.4055, 0.8864, 0.4214, -0.5955, 0.6839, 0.6014, -0.5261, 0.6014, 0.669, -0.3238, 0.669, 0.4464, -0.3713, 0.8142, -0.669, -0.3238, 0.669, -0.4464, -0.3713, 0.8142, -0.4729, -0.1207, 0.8728, -0.7037, -0.09781, 0.7037, -0.4464, -0.3713, 0.8142, -0.2232, -0.4055, 0.8864, -0.2361, -0.1412, 0.9614, -0.4729, -0.1207, 0.8728, -0.2232, -0.4055, 0.8864, 0.0, -0.416, 0.9094, 0.0, -0.1474, 0.9891, -0.2361, -0.1412, 0.9614, 0.0, -0.416, 0.9094, 0.2232, -0.4055, 0.8864, 0.2361, -0.1412, 0.9614, 0.0, -0.1474, 0.9891, 0.2232, -0.4055, 0.8864, 0.4464, -0.3713, 0.8142, 0.4729, -0.1207, 0.8728, 0.2361, -0.1412, 0.9614, 0.4464, -0.3713, 0.8142, 0.669, -0.3238, 0.669, 0.7037, -0.09781, 0.7037, 0.4729, -0.1207, 0.8728, -0.7037, -0.09781, 0.7037, -0.4729, -0.1207, 0.8728, -0.4758, 0.07813, 0.8761, -0.7049, 0.07839, 0.7049, -0.4729, -0.1207, 0.8728, -0.2361, -0.1412, 0.9614, -0.2369, 0.07784, 0.9684, -0.4758, 0.07813, 0.8761, -0.2361, -0.1412, 0.9614, 0.0, -0.1474, 0.9891, 0.0, 0.07775, 0.997, -0.2369, 0.07784, 0.9684, 0.0, -0.1474, 0.9891, 0.2361, -0.1412, 0.9614, 0.2369, 0.07784, 0.9684, 0.0, 0.07775, 0.997, 0.2361, -0.1412, 0.9614, 0.4729, -0.1207, 0.8728, 0.4758, 0.07813, 0.8761, 0.2369, 0.07784, 0.9684, 0.4729, -0.1207, 0.8728, 0.7037, -0.09781, 0.7037, 0.7049, 0.07839, 0.7049, 0.4758, 0.07813, 0.8761, -0.7049, 0.07839, 0.7049, -0.4758, 0.07813, 0.8761, -0.4657, 0.2325, 0.8538, -0.69, 0.2189, 0.69, -0.4758, 0.07813, 0.8761, -0.2369, 0.07784, 0.9684, -0.2322, 0.2434, 0.9417, -0.4657, 0.2325, 0.8538, -0.2369, 0.07784, 0.9684, 0.0, 0.07775, 0.997, 6.027e-08, 0.2467, 0.9691, -0.2322, 0.2434, 0.9417, 0.0, 0.07775, 0.997, 0.2369, 0.07784, 0.9684, 0.2322, 0.2434, 0.9417, 6.027e-08, 0.2467, 0.9691, 0.2369, 0.07784, 0.9684, 0.4758, 0.07813, 0.8761, 0.4657, 0.2325, 0.8538, 0.2322, 0.2434, 0.9417, 0.4758, 0.07813, 0.8761, 0.7049, 0.07839, 0.7049, 0.69, 0.2189, 0.69, 0.4657, 0.2325, 0.8538, -0.69, 0.2189, 0.69, -0.4657, 0.2325, 0.8538, -0.4478, 0.3773, 0.8106, -0.6629, 0.3479, 0.6629, -0.4657, 0.2325, 0.8538, -0.2322, 0.2434, 0.9417, -0.2251, 0.3993, 0.8888, -0.4478, 0.3773, 0.8106, -0.2322, 0.2434, 0.9417, 6.027e-08, 0.2467, 0.9691, 6.025e-08, 0.4061, 0.9138, -0.2251, 0.3993, 0.8888, 6.027e-08, 0.2467, 0.9691, 0.2322, 0.2434, 0.9417, 0.2251, 0.3993, 0.8888, 6.025e-08, 0.4061, 0.9138, 0.2322, 0.2434, 0.9417, 0.4657, 0.2325, 0.8538, 0.4478, 0.3773, 0.8106, 0.2251, 0.3993, 0.8888, 0.4657, 0.2325, 0.8538, 0.69, 0.2189, 0.69, 0.6629, 0.3479, 0.6629, 0.4478, 0.3773, 0.8106, -0.6629, 0.3479, 0.6629, -0.4478, 0.3773, 0.8106, -0.45, 0.5267, 0.7212, -0.6259, 0.4653, 0.6259, -0.4478, 0.3773, 0.8106, -0.2251, 0.3993, 0.8888, -0.2326, 0.5656, 0.7912, -0.45, 0.5267, 0.7212, -0.2251, 0.3993, 0.8888, 6.025e-08, 0.4061, 0.9138, 0.0, 0.5792, 0.8152, -0.2326, 0.5656, 0.7912, 6.025e-08, 0.4061, 0.9138, 0.2251, 0.3993, 0.8888, 0.2326, 0.5656, 0.7912, 0.0, 0.5792, 0.8152, 0.2251, 0.3993, 0.8888, 0.4478, 0.3773, 0.8106, 0.45, 0.5267, 0.7212, 0.2326, 0.5656, 0.7912, 0.4478, 0.3773, 0.8106, 0.6629, 0.3479, 0.6629, 0.6259, 0.4653, 0.6259, 0.45, 0.5267, 0.7212, 0.6014, -0.5261, 0.6014, 0.6839, -0.5955, 0.4214, 0.8142, -0.3713, 0.4464, 0.669, -0.3238, 0.669, 0.6839, -0.5955, 0.4214, 0.7391, -0.6387, 0.2139, 0.8864, -0.4055, 0.2232, 0.8142, -0.3713, 0.4464, 0.7391, -0.6387, 0.2139, 0.7573, -0.653, 0.0, 0.9094, -0.416, -1.218e-08, 0.8864, -0.4055, 0.2232, 0.7573, -0.653, 0.0, 0.7391, -0.6387, -0.2139, 0.8864, -0.4055, -0.2232, 0.9094, -0.416, -1.218e-08, 0.7391, -0.6387, -0.2139, 0.6839, -0.5955, -0.4214, 0.8142, -0.3713, -0.4464, 0.8864, -0.4055, -0.2232, 0.6839, -0.5955, -0.4214, 0.6014, -0.5261, -0.6014, 0.669, -0.3238, -0.669, 0.8142, -0.3713, -0.4464, 0.669, -0.3238, 0.669, 0.8142, -0.3713, 0.4464, 0.8728, -0.1207, 0.4729, 0.7037, -0.09781, 0.7037, 0.8142, -0.3713, 0.4464, 0.8864, -0.4055, 0.2232, 0.9614, -0.1412, 0.2361, 0.8728, -0.1207, 0.4729, 0.8864, -0.4055, 0.2232, 0.9094, -0.416, -1.218e-08, 0.9891, -0.1474, -1.218e-08, 0.9614, -0.1412, 0.2361, 0.9094, -0.416, -1.218e-08, 0.8864, -0.4055, -0.2232, 0.9614, -0.1412, -0.2361, 0.9891, -0.1474, -1.218e-08, 0.8864, -0.4055, -0.2232, 0.8142, -0.3713, -0.4464, 0.8728, -0.1207, -0.4729, 0.9614, -0.1412, -0.2361, 0.8142, -0.3713, -0.4464, 0.669, -0.3238, -0.669, 0.7037, -0.09781, -0.7037, 0.8728, -0.1207, -0.4729, 0.7037, -0.09781, 0.7037, 0.8728, -0.1207, 0.4729, 0.8761, 0.07813, 0.4758, 0.7049, 0.07839, 0.7049, 0.8728, -0.1207, 0.4729, 0.9614, -0.1412, 0.2361, 0.9684, 0.07784, 0.2369, 0.8761, 0.07813, 0.4758, 0.9614, -0.1412, 0.2361, 0.9891, -0.1474, -1.218e-08, 0.997, 0.07775, 0.0, 0.9684, 0.07784, 0.2369, 0.9891, -0.1474, -1.218e-08, 0.9614, -0.1412, -0.2361, 0.9684, 0.07784, -0.2369, 0.997, 0.07775, 0.0, 0.9614, -0.1412, -0.2361, 0.8728, -0.1207, -0.4729, 0.8761, 0.07813, -0.4758, 0.9684, 0.07784, -0.2369, 0.8728, -0.1207, -0.4729, 0.7037, -0.09781, -0.7037, 0.7049, 0.07839, -0.7049, 0.8761, 0.07813, -0.4758, 0.7049, 0.07839, 0.7049, 0.8761, 0.07813, 0.4758, 0.8538, 0.2325, 0.4657, 0.69, 0.2189, 0.69, 0.8761, 0.07813, 0.4758, 0.9684, 0.07784, 0.2369, 0.9417, 0.2434, 0.2322, 0.8538, 0.2325, 0.4657, 0.9684, 0.07784, 0.2369, 0.997, 0.07775, 0.0, 0.9691, 0.2467, 0.0, 0.9417, 0.2434, 0.2322, 0.997, 0.07775, 0.0, 0.9684, 0.07784, -0.2369, 0.9417, 0.2434, -0.2322, 0.9691, 0.2467, 0.0, 0.9684, 0.07784, -0.2369, 0.8761, 0.07813, -0.4758, 0.8538, 0.2325, -0.4657, 0.9417, 0.2434, -0.2322, 0.8761, 0.07813, -0.4758, 0.7049, 0.07839, -0.7049, 0.69, 0.2189, -0.69, 0.8538, 0.2325, -0.4657, 0.69, 0.2189, 0.69, 0.8538, 0.2325, 0.4657, 0.8106, 0.3773, 0.4478, 0.6629, 0.3479, 0.6629, 0.8538, 0.2325, 0.4657, 0.9417, 0.2434, 0.2322, 0.8888, 0.3993, 0.2251, 0.8106, 0.3773, 0.4478, 0.9417, 0.2434, 0.2322, 0.9691, 0.2467, 0.0, 0.9138, 0.4061, 0.0, 0.8888, 0.3993, 0.2251, 0.9691, 0.2467, 0.0, 0.9417, 0.2434, -0.2322, 0.8888, 0.3993, -0.2251, 0.9138, 0.4061, 0.0, 0.9417, 0.2434, -0.2322, 0.8538, 0.2325, -0.4657, 0.8106, 0.3773, -0.4478, 0.8888, 0.3993, -0.2251, 0.8538, 0.2325, -0.4657, 0.69, 0.2189, -0.69, 0.6629, 0.3479, -0.6629, 0.8106, 0.3773, -0.4478, 0.6629, 0.3479, 0.6629, 0.8106, 0.3773, 0.4478, 0.7212, 0.5267, 0.45, 0.6259, 0.4653, 0.6259, 0.8106, 0.3773, 0.4478, 0.8888, 0.3993, 0.2251, 0.7912, 0.5656, 0.2326, 0.7212, 0.5267, 0.45, 0.8888, 0.3993, 0.2251, 0.9138, 0.4061, 0.0, 0.8152, 0.5792, 0.0, 0.7912, 0.5656, 0.2326, 0.9138, 0.4061, 0.0, 0.8888, 0.3993, -0.2251, 0.7912, 0.5656, -0.2326, 0.8152, 0.5792, 0.0, 0.8888, 0.3993, -0.2251, 0.8106, 0.3773, -0.4478, 0.7212, 0.5267, -0.45, 0.7912, 0.5656, -0.2326, 0.8106, 0.3773, -0.4478, 0.6629, 0.3479, -0.6629, 0.6259, 0.4653, -0.6259, 0.7212, 0.5267, -0.45, 0.6014, -0.5261, 0.6014, 0.4214, -0.5955, 0.6839, 0.48, -0.7343, 0.48, 0.6839, -0.5955, 0.4214, 0.4214, -0.5955, 0.6839, 0.2139, -0.6387, 0.7391, 0.2463, -0.8122, 0.5289, 0.48, -0.7343, 0.48, 0.2139, -0.6387, 0.7391, -2.43e-09, -0.653, 0.7573, 0.0, -0.8383, 0.5451, 0.2463, -0.8122, 0.5289, -2.43e-09, -0.653, 0.7573, -0.2139, -0.6387, 0.7391, -0.2463, -0.8122, 0.5289, 0.0, -0.8383, 0.5451, -0.2139, -0.6387, 0.7391, -0.4214, -0.5955, 0.6839, -0.48, -0.7343, 0.48, -0.2463, -0.8122, 0.5289, -0.4214, -0.5955, 0.6839, -0.6014, -0.5261, 0.6014, -0.6839, -0.5955, 0.4214, -0.48, -0.7343, 0.48, 0.6839, -0.5955, 0.4214, 0.48, -0.7343, 0.48, 0.5289, -0.8122, 0.2463, 0.7391, -0.6387, 0.2139, 0.48, -0.7343, 0.48, 0.2463, -0.8122, 0.5289, 0.2755, -0.921, 0.2755, 0.5289, -0.8122, 0.2463, 0.2463, -0.8122, 0.5289, 0.0, -0.8383, 0.5451, 0.0, -0.9584, 0.2855, 0.2755, -0.921, 0.2755, 0.0, -0.8383, 0.5451, -0.2463, -0.8122, 0.5289, -0.2755, -0.921, 0.2755, 0.0, -0.9584, 0.2855, -0.2463, -0.8122, 0.5289, -0.48, -0.7343, 0.48, -0.5289, -0.8122, 0.2463, -0.2755, -0.921, 0.2755, -0.48, -0.7343, 0.48, -0.6839, -0.5955, 0.4214, -0.7391, -0.6387, 0.2139, -0.5289, -0.8122, 0.2463, 0.7391, -0.6387, 0.2139, 0.5289, -0.8122, 0.2463, 0.5451, -0.8383, 0.0, 0.7573, -0.653, 0.0, 0.5289, -0.8122, 0.2463, 0.2755, -0.921, 0.2755, 0.2855, -0.9584, 0.0, 0.5451, -0.8383, 0.0, 0.2755, -0.921, 0.2755, 0.0, -0.9584, 0.2855, 0.0, -1.0, 0.0, 0.2855, -0.9584, 0.0, 0.0, -0.9584, 0.2855, -0.2755, -0.921, 0.2755, -0.2855, -0.9584, 0.0, 0.0, -1.0, 0.0, -0.2755, -0.921, 0.2755, -0.5289, -0.8122, 0.2463, -0.5451, -0.8383, 0.0, -0.2855, -0.9584, 0.0, -0.5289, -0.8122, 0.2463, -0.7391, -0.6387, 0.2139, -0.7573, -0.653, 0.0, -0.5451, -0.8383, 0.0, 0.7573, -0.653, 0.0, 0.5451, -0.8383, 0.0, 0.5289, -0.8122, -0.2463, 0.7391, -0.6387, -0.2139, 0.5451, -0.8383, 0.0, 0.2855, -0.9584, 0.0, 0.2755, -0.921, -0.2755, 0.5289, -0.8122, -0.2463, 0.2855, -0.9584, 0.0, 0.0, -1.0, 0.0, 7.358e-09, -0.9584, -0.2855, 0.2755, -0.921, -0.2755, 0.0, -1.0, 0.0, -0.2855, -0.9584, 0.0, -0.2755, -0.921, -0.2755, 7.358e-09, -0.9584, -0.2855, -0.2855, -0.9584, 0.0, -0.5451, -0.8383, 0.0, -0.5289, -0.8122, -0.2463, -0.2755, -0.921, -0.2755, -0.5451, -0.8383, 0.0, -0.7573, -0.653, 0.0, -0.7391, -0.6387, -0.2139, -0.5289, -0.8122, -0.2463, 0.7391, -0.6387, -0.2139, 0.5289, -0.8122, -0.2463, 0.48, -0.7343, -0.48, 0.6839, -0.5955, -0.4214, 0.5289, -0.8122, -0.2463, 0.2755, -0.921, -0.2755, 0.2463, -0.8122, -0.5289, 0.48, -0.7343, -0.48, 0.2755, -0.921, -0.2755, 7.358e-09, -0.9584, -0.2855, -2.443e-08, -0.8383, -0.5451, 0.2463, -0.8122, -0.5289, 7.358e-09, -0.9584, -0.2855, -0.2755, -0.921, -0.2755, -0.2463, -0.8122, -0.5289, -2.443e-08, -0.8383, -0.5451, -0.2755, -0.921, -0.2755, -0.5289, -0.8122, -0.2463, -0.48, -0.7343, -0.48, -0.2463, -0.8122, -0.5289, -0.5289, -0.8122, -0.2463, -0.7391, -0.6387, -0.2139, -0.6839, -0.5955, -0.4214, -0.48, -0.7343, -0.48, 0.6839, -0.5955, -0.4214, 0.48, -0.7343, -0.48, 0.4214, -0.5955, -0.6839, 0.6014, -0.5261, -0.6014, 0.48, -0.7343, -0.48, 0.2463, -0.8122, -0.5289, 0.2139, -0.6387, -0.7391, 0.4214, -0.5955, -0.6839, 0.2463, -0.8122, -0.5289, -2.443e-08, -0.8383, -0.5451, -3.402e-08, -0.653, -0.7573, 0.2139, -0.6387, -0.7391, -2.443e-08, -0.8383, -0.5451, -0.2463, -0.8122, -0.5289, -0.2139, -0.6387, -0.7391, -3.402e-08, -0.653, -0.7573, -0.2463, -0.8122, -0.5289, -0.48, -0.7343, -0.48, -0.4214, -0.5955, -0.6839, -0.2139, -0.6387, -0.7391, -0.48, -0.7343, -0.48, -0.6839, -0.5955, -0.4214, -0.6014, -0.5261, -0.6014, -0.4214, -0.5955, -0.6839, 0.6259, 0.4653, -0.6259, 0.45, 0.5267, -0.7212, 0.5361, 0.652, -0.5361, 0.7212, 0.5267, -0.45, 0.45, 0.5267, -0.7212, 0.2326, 0.5656, -0.7912, 0.2885, 0.7366, -0.6117, 0.5361, 0.652, -0.5361, 0.2326, 0.5656, -0.7912, 0.0, 0.5792, -0.8152, 0.0, 0.7689, -0.6394, 0.2885, 0.7366, -0.6117, 0.0, 0.5792, -0.8152, -0.2326, 0.5656, -0.7912, -0.2885, 0.7366, -0.6117, 0.0, 0.7689, -0.6394, -0.2326, 0.5656, -0.7912, -0.45, 0.5267, -0.7212, -0.5361, 0.652, -0.5361, -0.2885, 0.7366, -0.6117, -0.45, 0.5267, -0.7212, -0.6259, 0.4653, -0.6259, -0.7212, 0.5267, -0.45, -0.5361, 0.652, -0.5361, 0.7212, 0.5267, -0.45, 0.5361, 0.652, -0.5361, 0.6117, 0.7366, -0.2885, 0.7912, 0.5656, -0.2326, 0.5361, 0.652, -0.5361, 0.2885, 0.7366, -0.6117, 0.3427, 0.8747, -0.3427, 0.6117, 0.7366, -0.2885, 0.2885, 0.7366, -0.6117, 0.0, 0.7689, -0.6394, 5.008e-09, 0.9315, -0.3638, 0.3427, 0.8747, -0.3427, 0.0, 0.7689, -0.6394, -0.2885, 0.7366, -0.6117, -0.3427, 0.8747, -0.3427, 5.008e-09, 0.9315, -0.3638, -0.2885, 0.7366, -0.6117, -0.5361, 0.652, -0.5361, -0.6117, 0.7366, -0.2885, -0.3427, 0.8747, -0.3427, -0.5361, 0.652, -0.5361, -0.7212, 0.5267, -0.45, -0.7912, 0.5656, -0.2326, -0.6117, 0.7366, -0.2885, 0.7912, 0.5656, -0.2326, 0.6117, 0.7366, -0.2885, 0.6394, 0.7689, 0.0, 0.8152, 0.5792, 0.0, 0.6117, 0.7366, -0.2885, 0.3427, 0.8747, -0.3427, 0.3638, 0.9315, 5.008e-09, 0.6394, 0.7689, 0.0, 0.3427, 0.8747, -0.3427, 5.008e-09, 0.9315, -0.3638, 5.062e-09, 1.0, 0.0, 0.3638, 0.9315, 5.008e-09, 5.008e-09, 0.9315, -0.3638, -0.3427, 0.8747, -0.3427, -0.3638, 0.9315, 5.008e-09, 5.062e-09, 1.0, 0.0, -0.3427, 0.8747, -0.3427, -0.6117, 0.7366, -0.2885, -0.6394, 0.7689, 0.0, -0.3638, 0.9315, 5.008e-09, -0.6117, 0.7366, -0.2885, -0.7912, 0.5656, -0.2326, -0.8152, 0.5792, 0.0, -0.6394, 0.7689, 0.0, 0.8152, 0.5792, 0.0, 0.6394, 0.7689, 0.0, 0.6117, 0.7366, 0.2885, 0.7912, 0.5656, 0.2326, 0.6394, 0.7689, 0.0, 0.3638, 0.9315, 5.008e-09, 0.3427, 0.8747, 0.3427, 0.6117, 0.7366, 0.2885, 0.3638, 0.9315, 5.008e-09, 5.062e-09, 1.0, 0.0, 1.002e-08, 0.9315, 0.3638, 0.3427, 0.8747, 0.3427, 5.062e-09, 1.0, 0.0, -0.3638, 0.9315, 5.008e-09, -0.3427, 0.8747, 0.3427, 1.002e-08, 0.9315, 0.3638, -0.3638, 0.9315, 5.008e-09, -0.6394, 0.7689, 0.0, -0.6117, 0.7366, 0.2885, -0.3427, 0.8747, 0.3427, -0.6394, 0.7689, 0.0, -0.8152, 0.5792, 0.0, -0.7912, 0.5656, 0.2326, -0.6117, 0.7366, 0.2885, 0.7912, 0.5656, 0.2326, 0.6117, 0.7366, 0.2885, 0.5361, 0.652, 0.5361, 0.7212, 0.5267, 0.45, 0.6117, 0.7366, 0.2885, 0.3427, 0.8747, 0.3427, 0.2885, 0.7366, 0.6117, 0.5361, 0.652, 0.5361, 0.3427, 0.8747, 0.3427, 1.002e-08, 0.9315, 0.3638, 9.828e-09, 0.7689, 0.6394, 0.2885, 0.7366, 0.6117, 1.002e-08, 0.9315, 0.3638, -0.3427, 0.8747, 0.3427, -0.2885, 0.7366, 0.6117, 9.828e-09, 0.7689, 0.6394, -0.3427, 0.8747, 0.3427, -0.6117, 0.7366, 0.2885, -0.5361, 0.652, 0.5361, -0.2885, 0.7366, 0.6117, -0.6117, 0.7366, 0.2885, -0.7912, 0.5656, 0.2326, -0.7212, 0.5267, 0.45, -0.5361, 0.652, 0.5361, 0.7212, 0.5267, 0.45, 0.5361, 0.652, 0.5361, 0.45, 0.5267, 0.7212, 0.6259, 0.4653, 0.6259, 0.5361, 0.652, 0.5361, 0.2885, 0.7366, 0.6117, 0.2326, 0.5656, 0.7912, 0.45, 0.5267, 0.7212, 0.2885, 0.7366, 0.6117, 9.828e-09, 0.7689, 0.6394, 0.0, 0.5792, 0.8152, 0.2326, 0.5656, 0.7912, 9.828e-09, 0.7689, 0.6394, -0.2885, 0.7366, 0.6117, -0.2326, 0.5656, 0.7912, 0.0, 0.5792, 0.8152, -0.2885, 0.7366, 0.6117, -0.5361, 0.652, 0.5361, -0.45, 0.5267, 0.7212, -0.2326, 0.5656, 0.7912, -0.5361, 0.652, 0.5361, -0.7212, 0.5267, 0.45, -0.6259, 0.4653, 0.6259, -0.45, 0.5267, 0.7212])] * 3)])

# ---- objects
ob_egg = bpy.data.objects.new('egg', me_egg)
ob_camera = bpy.data.objects.new('Camera', cam_camera)
ob_sun = bpy.data.objects.new('Sun', light_sun)
ob_empty = bpy.data.objects.new('Empty', None)
ob_area = bpy.data.objects.new('Area', light_area)
ob_sun_001 = bpy.data.objects.new('Sun.001', light_sun_001)

# ---- transforms, parenting, visibility, modifiers, constraints
ob_egg.location = (0.0, 0.0, 0.0)
ob_egg.rotation_euler = (1.571, -0.0, 0.0)
ob_egg.use_mesh_mirror_x = True
ob_egg.use_mesh_mirror_z = True
_m = ob_egg.modifiers.new('Subdivision', 'SUBSURF')
_m.levels = 3
ob_camera.parent = ob_empty
ob_camera.location = (-0.1546, 0.09136, 0.1524)
ob_camera.rotation_euler = (0.9793, -0.01639, 4.171)
ob_camera.scale = (0.1, 0.1, 0.1)
ob_sun.location = (-0.3237, -0.1781, 0.659)
ob_sun.rotation_euler = (0.5466, -0.2852, -0.6619)
ob_sun.scale = (10.0, 10.0, 10.0)
ob_empty.location = (0.0, 0.0, 0.0)
ob_empty.rotation_euler = (-0.137, -3.725e-09, 0.1964)
ob_empty.scale = (10.0, 10.0, 10.0)
ob_area.location = (0.8799, 0.2881, 1.306)
ob_area.rotation_euler = (-0.5187, 0.6045, -0.4583)
ob_area.scale = (10.0, 10.0, 10.0)
ob_sun_001.location = (0.523, -0.309, -0.4492)
ob_sun_001.rotation_euler = (4.109, -0.2534, -1.832)
ob_sun_001.scale = (10.0, 10.0, 10.0)

# ---- collection membership
col_collection.objects.link(ob_egg)
col_0.objects.link(ob_camera)
col_0.objects.link(ob_sun)
col_0.objects.link(ob_empty)
col_0.objects.link(ob_area)
col_0.objects.link(ob_sun_001)

# ---- scene / render settings (as saved in the file)
scene.camera = ob_camera
scene.frame_start = 1; scene.frame_end = 250; scene.frame_set(2)
scene.render.engine = 'BLENDER_EEVEE_NEXT'
scene.render.resolution_x = 500
scene.render.resolution_y = 500
scene.render.film_transparent = True
bpy.context.view_layer.update()
